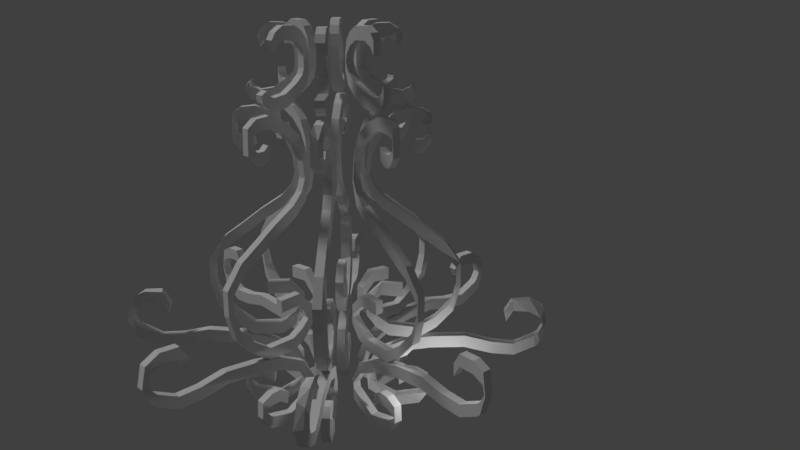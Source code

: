 # Source: Chandelier.blend  (saved by Blender 2.78.0; exported with 4.5.12 LTS)
import bpy
from mathutils import Matrix  # noqa: F401  (used for matrix-valued properties, if any)

bpy.ops.wm.read_factory_settings(use_empty=True)
scene = bpy.context.scene
scene.name = 'Scene'

# ---- collections
col_collection_1 = bpy.data.collections.new('Collection 1'); scene.collection.children.link(col_collection_1)
col_collection_2 = bpy.data.collections.new('Collection 2'); scene.collection.children.link(col_collection_2)

# ---- world
world_world = bpy.data.worlds.new('World'); scene.world = world_world
world_world.color = (0.05088, 0.05088, 0.05088)
world_world.use_sun_shadow = False
world_world.sun_shadow_jitter_overblur = 0.0
world_world.cycles.sampling_method = 'MANUAL'

# ---- cameras
cam_camera = bpy.data.cameras.new('Camera')
cam_camera.clip_end = 100.0
cam_camera.lens = 35.0
cam_camera.sensor_width = 32.0
cam_camera.sensor_height = 18.0
cam_camera.ortho_scale = 7.314
cam_camera.dof.focus_distance = 0.0
cam_camera.dof.aperture_fstop = 128.0

# ---- lights
light_hemi = bpy.data.lights.new('Hemi', 'SUN')
light_hemi.transmission_factor = 0.0
light_hemi.angle = 0.1993
light_hemi.energy = 1.0
light_hemi.shadow_buffer_clip_start = 0.5
light_hemi.shadow_soft_size = 0.1
light_hemi.shadow_cascade_max_distance = 1000.0
light_lamp = bpy.data.lights.new('Lamp', 'POINT')
light_lamp.transmission_factor = 0.0
light_lamp.cutoff_distance = 30.0
light_lamp.energy = 100.0
light_lamp.shadow_buffer_clip_start = 1.001
light_lamp.shadow_soft_size = 0.1
light_lamp.shadow_maximum_resolution = 0.006
light_lamp.use_absolute_resolution = True

# ---- meshes
me_plane_002 = bpy.data.meshes.new('Plane.002')
me_plane_002.from_pydata([(-0.7124, -4.69, 0.8845), (0.7124, -4.69, 0.8845), (-0.7124, -5.102, 1.77), (0.7124, -5.102, 1.77), (-0.7124, -5.095, 1.363), (-0.7124, -5.013, 1.12), (0.7124, -5.013, 1.12), (-0.7124, -4.885, 0.9559), (-0.7124, -5.02, 2.027), (-0.7124, -4.907, 2.155), (0.7124, -4.907, 2.155), (-0.7124, -4.424, 0.8916), (-0.7124, -4.247, 0.9987), (0.7124, -4.247, 0.9987), (-0.7124, -4.101, 1.263), (0.7124, -4.101, 1.263), (-0.7124, -4.052, 2.541), (0.7124, -4.052, 2.541), (-0.7124, -4.162, 2.576), (0.7124, -4.162, 2.576), (2.628, -4.69, 0.726), (3.636, -4.69, 0.5248), (5.763, -5.102, 1.352), (6.77, -5.102, 1.151), (5.329, -5.095, 0.863), (4.322, -5.095, 1.064), (3.462, -5.013, 0.8926), (4.47, -5.013, 0.6914), (3.889, -4.885, 0.5753), (2.881, -4.885, 0.7765), (6.673, -5.02, 1.534), (7.68, -5.02, 1.332), (7.128, -4.907, 1.624), (8.135, -4.907, 1.423), (2.654, -4.424, 0.7311), (3.661, -4.424, 0.5299), (3.033, -4.247, 0.8068), (4.04, -4.247, 0.6056), (3.968, -4.101, 0.9935), (4.975, -4.101, 0.7923), (5.535, -3.949, 1.306), (6.543, -3.949, 1.105), (7.102, -3.91, 1.619), (8.11, -3.91, 1.418), (8.012, -3.967, 1.801), (9.02, -3.967, 1.6), (8.493, -4.052, 1.897), (9.5, -4.052, 1.696), (8.619, -4.162, 1.922), (9.626, -4.162, 1.721), (4.429, -4.69, 0.1422), (4.429, -4.69, -0.1423), (8.862, -5.102, 0.1422), (8.862, -5.102, -0.1423), (6.824, -5.095, -0.1423), (6.824, -5.095, 0.1422), (5.609, -5.013, 0.1422), (5.609, -5.013, -0.1423), (4.787, -4.885, -0.1423), (4.787, -4.885, 0.1422), (10.15, -5.02, 0.1422), (10.15, -5.02, -0.1423), (10.79, -4.907, 0.1422), (10.79, -4.907, -0.1423), (4.465, -4.424, 0.1422), (4.465, -4.424, -0.1423), (5.001, -4.247, 0.1422), (5.001, -4.247, -0.1423), (6.324, -4.101, 0.1422), (6.324, -4.101, -0.1423), (8.54, -3.949, 0.1422), (8.54, -3.949, -0.1423), (10.76, -3.91, 0.1422), (10.76, -3.91, -0.1423), (12.04, -3.967, 0.1422), (12.04, -3.967, -0.1423), (12.72, -4.052, 0.1422), (12.72, -4.052, -0.1423), (12.9, -4.162, 0.1422), (12.9, -4.162, -0.1423), (3.636, -4.69, -0.5248), (2.628, -4.69, -0.726), (6.77, -5.102, -1.151), (5.763, -5.102, -1.352), (4.322, -5.095, -1.064), (5.329, -5.095, -0.863), (4.47, -5.013, -0.6914), (3.462, -5.013, -0.8926), (2.881, -4.885, -0.7765), (3.889, -4.885, -0.5753), (7.68, -5.02, -1.332), (6.673, -5.02, -1.534), (8.135, -4.907, -1.423), (7.128, -4.907, -1.624), (3.661, -4.424, -0.5299), (2.654, -4.424, -0.7311), (4.04, -4.247, -0.6056), (3.033, -4.247, -0.8068), (4.975, -4.101, -0.7924), (3.968, -4.101, -0.9935), (6.543, -3.949, -1.105), (5.535, -3.949, -1.306), (8.11, -3.91, -1.418), (7.102, -3.91, -1.619), (9.02, -3.967, -1.6), (8.012, -3.967, -1.801), (9.5, -4.052, -1.696), (8.493, -4.052, -1.897), (9.626, -4.162, -1.721), (8.619, -4.162, -1.922), (0.7124, -4.69, -0.8845), (-0.7124, -4.69, -0.8845), (0.7124, -5.102, -1.77), (-0.7124, -5.102, -1.77), (-0.7124, -5.095, -1.363), (0.7124, -5.095, -1.363), (0.7124, -5.013, -1.12), (-0.7124, -5.013, -1.12), (-0.7124, -4.885, -0.9559), (0.7124, -4.885, -0.9559), (0.7124, -5.02, -2.027), (-0.7124, -5.02, -2.027), (0.7124, -4.907, -2.155), (-0.7124, -4.907, -2.155), (0.7124, -4.424, -0.8916), (-0.7124, -4.424, -0.8916), (0.7124, -4.247, -0.9987), (-0.7124, -4.247, -0.9987), (0.7124, -4.101, -1.263), (-0.7124, -4.101, -1.263), (0.7124, -3.949, -1.705), (-0.7124, -3.949, -1.705), (0.7124, -3.91, -2.148), (-0.7124, -3.91, -2.148), (0.7124, -3.967, -2.405), (-0.7124, -3.967, -2.405), (0.7124, -4.052, -2.541), (-0.7124, -4.052, -2.541), (0.7124, -4.162, -2.576), (-0.7124, -4.162, -2.576), (-2.628, -4.69, -0.726), (-3.636, -4.69, -0.5248), (-5.763, -5.102, -1.352), (-6.77, -5.102, -1.151), (-5.329, -5.095, -0.863), (-4.322, -5.095, -1.064), (-3.462, -5.013, -0.8926), (-4.47, -5.013, -0.6914), (-3.889, -4.885, -0.5753), (-2.881, -4.885, -0.7765), (-6.673, -5.02, -1.534), (-7.68, -5.02, -1.332), (-7.128, -4.907, -1.624), (-8.135, -4.907, -1.423), (-2.654, -4.424, -0.7311), (-3.661, -4.424, -0.5299), (-3.033, -4.247, -0.8068), (-4.04, -4.247, -0.6056), (-3.968, -4.101, -0.9935), (-4.975, -4.101, -0.7924), (-5.535, -3.949, -1.306), (-6.543, -3.949, -1.105), (-7.102, -3.91, -1.619), (-8.11, -3.91, -1.418), (-8.012, -3.967, -1.801), (-9.02, -3.967, -1.6), (-8.493, -4.052, -1.897), (-9.5, -4.052, -1.696), (-8.619, -4.162, -1.922), (-9.626, -4.162, -1.721), (-4.429, -4.69, -0.1423), (-4.429, -4.69, 0.1422), (-8.862, -5.102, -0.1423), (-8.862, -5.102, 0.1422), (-6.824, -5.095, 0.1422), (-6.824, -5.095, -0.1423), (-5.609, -5.013, -0.1423), (-5.609, -5.013, 0.1422), (-4.787, -4.885, 0.1422), (-4.787, -4.885, -0.1423), (-10.15, -5.02, -0.1423), (-10.15, -5.02, 0.1422), (-10.79, -4.907, -0.1423), (-10.79, -4.907, 0.1422), (-4.465, -4.424, -0.1423), (-4.465, -4.424, 0.1422), (-5.001, -4.247, -0.1423), (-5.001, -4.247, 0.1422), (-6.324, -4.101, -0.1423), (-6.324, -4.101, 0.1422), (-8.54, -3.949, -0.1423), (-8.54, -3.949, 0.1422), (-10.76, -3.91, -0.1423), (-10.76, -3.91, 0.1422), (-12.04, -3.967, -0.1423), (-12.04, -3.967, 0.1422), (-12.72, -4.052, -0.1423), (-12.72, -4.052, 0.1422), (-12.9, -4.162, -0.1423), (-12.9, -4.162, 0.1422), (-3.636, -4.69, 0.5248), (-2.628, -4.69, 0.726), (-6.77, -5.102, 1.151), (-5.763, -5.102, 1.352), (-4.322, -5.095, 1.064), (-5.329, -5.095, 0.863), (-4.47, -5.013, 0.6914), (-3.462, -5.013, 0.8926), (-2.881, -4.885, 0.7765), (-3.889, -4.885, 0.5753), (-7.68, -5.02, 1.332), (-6.673, -5.02, 1.534), (-8.135, -4.907, 1.423), (-7.128, -4.907, 1.624), (-3.661, -4.424, 0.5299), (-2.654, -4.424, 0.7311), (-4.04, -4.247, 0.6056), (-3.033, -4.247, 0.8068), (-4.975, -4.101, 0.7923), (-3.968, -4.101, 0.9935), (-6.543, -3.949, 1.105), (-5.535, -3.949, 1.306), (-8.11, -3.91, 1.418), (-7.102, -3.91, 1.619), (-9.02, -3.967, 1.6), (-8.012, -3.967, 1.801), (-9.5, -4.052, 1.696), (-8.493, -4.052, 1.897), (-9.626, -4.162, 1.721), (-8.619, -4.162, 1.922), (0.7124, -5.095, 1.363), (0.7124, -4.885, 0.9559), (0.7124, -5.02, 2.027), (0.7124, -4.424, 0.8916), (-0.7124, -3.949, 1.705), (0.7124, -3.949, 1.705), (-0.7124, -3.91, 2.148), (0.7124, -3.91, 2.148), (-0.7124, -3.967, 2.405), (0.7124, -3.967, 2.405), (-0.7124, -4.658, 1.082), (0.7124, -4.658, 1.082), (-0.7124, -4.904, 1.741), (0.7124, -4.904, 1.741), (-0.7124, -4.898, 1.397), (-0.7124, -4.837, 1.215), (0.7124, -4.837, 1.215), (-0.7124, -4.768, 1.117), (-0.7124, -4.846, 1.928), (-0.7124, -4.757, 2.023), (0.7124, -4.757, 2.023), (-0.7124, -4.48, 1.084), (-0.7124, -4.391, 1.137), (0.7124, -4.391, 1.137), (-0.7124, -4.284, 1.344), (0.7124, -4.284, 1.344), (-0.7124, -4.175, 2.383), (0.7124, -4.175, 2.383), (-0.7124, -4.223, 2.386), (0.7124, -4.223, 2.386), (2.667, -4.664, 0.9205), (3.674, -4.638, 0.7142), (5.762, -4.902, 1.348), (6.763, -4.906, 1.113), (5.331, -4.895, 0.8711), (4.33, -4.899, 1.105), (3.48, -4.835, 0.9824), (4.481, -4.821, 0.7448), (3.912, -4.725, 0.6917), (2.914, -4.779, 0.9428), (6.662, -4.828, 1.481), (7.661, -4.847, 1.234), (7.107, -4.738, 1.519), (8.114, -4.738, 1.318), (2.692, -4.464, 0.9232), (3.696, -4.513, 0.7058), (3.061, -4.385, 0.9483), (4.058, -4.426, 0.6931), (3.982, -4.289, 1.063), (4.986, -4.295, 0.8431), (5.544, -4.144, 1.349), (6.546, -4.148, 1.122), (7.104, -4.11, 1.626), (8.105, -4.108, 1.393), (8.005, -4.163, 1.763), (9.005, -4.151, 1.525), (8.471, -4.219, 1.789), (9.466, -4.153, 1.526), (8.583, -4.244, 1.743), (9.591, -4.244, 1.542), (4.608, -4.6, 0.1422), (4.608, -4.6, -0.1423), (8.856, -4.902, 0.1422), (8.856, -4.902, -0.1423), (6.832, -4.895, -0.1423), (6.832, -4.895, 0.1422), (5.631, -4.814, 0.1422), (5.631, -4.814, -0.1423), (4.851, -4.696, -0.1423), (4.851, -4.696, 0.1422), (10.13, -4.822, 0.1422), (10.13, -4.822, -0.1423), (10.76, -4.71, 0.1422), (10.76, -4.71, -0.1423), (4.619, -4.552, 0.1422), (4.619, -4.552, -0.1423), (5.044, -4.442, 0.1422), (5.044, -4.442, -0.1423), (6.342, -4.301, 0.1422), (6.342, -4.301, -0.1423), (8.549, -4.149, 0.1422), (8.549, -4.149, -0.1423), (10.75, -4.11, 0.1422), (10.75, -4.11, -0.1423), (12.03, -4.166, 0.1422), (12.03, -4.166, -0.1423), (12.66, -4.24, 0.1422), (12.66, -4.24, -0.1423), (12.8, -4.332, 0.1422), (12.8, -4.332, -0.1423), (3.674, -4.638, -0.7142), (2.667, -4.664, -0.9205), (6.763, -4.906, -1.113), (5.762, -4.902, -1.348), (4.33, -4.899, -1.105), (5.331, -4.895, -0.8711), (4.481, -4.821, -0.7448), (3.48, -4.835, -0.9824), (2.914, -4.779, -0.9428), (3.912, -4.725, -0.6917), (7.661, -4.847, -1.234), (6.662, -4.828, -1.481), (8.114, -4.738, -1.318), (7.107, -4.738, -1.519), (3.696, -4.513, -0.7058), (2.692, -4.464, -0.9232), (4.058, -4.426, -0.6931), (3.061, -4.385, -0.9483), (4.986, -4.295, -0.8431), (3.982, -4.289, -1.063), (6.546, -4.148, -1.122), (5.544, -4.144, -1.349), (8.105, -4.108, -1.393), (7.104, -4.11, -1.626), (9.005, -4.151, -1.525), (8.005, -4.163, -1.763), (9.466, -4.153, -1.526), (8.471, -4.219, -1.789), (9.591, -4.244, -1.542), (8.583, -4.244, -1.743), (0.7124, -4.658, -1.082), (-0.7124, -4.658, -1.082), (0.7124, -4.904, -1.741), (-0.7124, -4.904, -1.741), (-0.7124, -4.898, -1.397), (0.7124, -4.898, -1.397), (0.7124, -4.837, -1.215), (-0.7124, -4.837, -1.215), (-0.7124, -4.768, -1.117), (0.7124, -4.768, -1.117), (0.7124, -4.846, -1.928), (-0.7124, -4.846, -1.928), (0.7124, -4.757, -2.023), (-0.7124, -4.757, -2.023), (0.7124, -4.48, -1.084), (-0.7124, -4.48, -1.084), (0.7124, -4.391, -1.137), (-0.7124, -4.391, -1.137), (0.7124, -4.284, -1.344), (-0.7124, -4.284, -1.344), (0.7124, -4.144, -1.747), (-0.7124, -4.144, -1.747), (0.7124, -4.109, -2.135), (-0.7124, -4.109, -2.135), (0.7124, -4.152, -2.329), (-0.7124, -4.152, -2.329), (0.7124, -4.175, -2.383), (-0.7124, -4.175, -2.383), (0.7124, -4.223, -2.386), (-0.7124, -4.223, -2.386), (-2.667, -4.664, -0.9205), (-3.674, -4.638, -0.7142), (-5.762, -4.902, -1.348), (-6.763, -4.906, -1.113), (-5.331, -4.895, -0.8711), (-4.33, -4.899, -1.105), (-3.48, -4.835, -0.9824), (-4.481, -4.821, -0.7448), (-3.912, -4.725, -0.6917), (-2.914, -4.779, -0.9428), (-6.662, -4.828, -1.481), (-7.661, -4.847, -1.234), (-7.107, -4.738, -1.519), (-8.114, -4.738, -1.318), (-2.692, -4.464, -0.9232), (-3.696, -4.513, -0.7058), (-3.061, -4.385, -0.9483), (-4.058, -4.426, -0.6931), (-3.982, -4.289, -1.063), (-4.986, -4.295, -0.8431), (-5.544, -4.144, -1.349), (-6.546, -4.148, -1.122), (-7.104, -4.11, -1.626), (-8.105, -4.108, -1.393), (-8.005, -4.163, -1.763), (-9.005, -4.151, -1.525), (-8.471, -4.219, -1.789), (-9.466, -4.153, -1.526), (-8.583, -4.244, -1.743), (-9.591, -4.244, -1.542), (-4.608, -4.6, -0.1423), (-4.608, -4.6, 0.1422), (-8.856, -4.902, -0.1423), (-8.856, -4.902, 0.1422), (-6.832, -4.895, 0.1422), (-6.832, -4.895, -0.1423), (-5.631, -4.814, -0.1423), (-5.631, -4.814, 0.1422), (-4.851, -4.696, 0.1422), (-4.851, -4.696, -0.1423), (-10.13, -4.822, -0.1423), (-10.13, -4.822, 0.1422), (-10.76, -4.71, -0.1423), (-10.76, -4.71, 0.1422), (-4.619, -4.552, -0.1423), (-4.619, -4.552, 0.1422), (-5.044, -4.442, -0.1423), (-5.044, -4.442, 0.1422), (-6.342, -4.301, -0.1423), (-6.342, -4.301, 0.1422), (-8.549, -4.149, -0.1423), (-8.549, -4.149, 0.1422), (-10.75, -4.11, -0.1423), (-10.75, -4.11, 0.1422), (-12.03, -4.166, -0.1423), (-12.03, -4.166, 0.1422), (-12.66, -4.24, -0.1423), (-12.66, -4.24, 0.1422), (-12.8, -4.332, -0.1423), (-12.8, -4.332, 0.1422), (-3.674, -4.638, 0.7142), (-2.667, -4.664, 0.9205), (-6.763, -4.906, 1.113), (-5.762, -4.902, 1.348), (-4.33, -4.899, 1.105), (-5.331, -4.895, 0.8711), (-4.481, -4.821, 0.7448), (-3.48, -4.835, 0.9824), (-2.914, -4.779, 0.9428), (-3.912, -4.725, 0.6917), (-7.661, -4.847, 1.234), (-6.662, -4.828, 1.481), (-8.114, -4.738, 1.318), (-7.107, -4.738, 1.519), (-3.696, -4.513, 0.7058), (-2.692, -4.464, 0.9232), (-4.058, -4.426, 0.6931), (-3.061, -4.385, 0.9483), (-4.986, -4.295, 0.8431), (-3.982, -4.289, 1.063), (-6.546, -4.148, 1.122), (-5.544, -4.144, 1.349), (-8.105, -4.108, 1.393), (-7.104, -4.11, 1.626), (-9.005, -4.151, 1.525), (-8.005, -4.163, 1.763), (-9.466, -4.153, 1.526), (-8.471, -4.219, 1.789), (-9.591, -4.244, 1.542), (-8.583, -4.244, 1.743), (0.7124, -4.898, 1.397), (0.7124, -4.768, 1.117), (0.7124, -4.846, 1.928), (0.7124, -4.48, 1.084), (-0.7124, -4.144, 1.747), (0.7124, -4.144, 1.747), (-0.7124, -4.109, 2.135), (0.7124, -4.109, 2.135), (-0.7124, -4.152, 2.329), (0.7124, -4.152, 2.329)], [], [(4, 230, 3, 2), (0, 1, 231, 7), (7, 231, 6, 5), (5, 6, 230, 4), (2, 3, 232, 8), (8, 232, 10, 9), (1, 0, 11, 233), (233, 11, 12, 13), (13, 12, 14, 15), (15, 14, 234, 235), (239, 238, 16, 17), (17, 16, 18, 19), (25, 24, 23, 22), (20, 21, 28, 29), (29, 28, 27, 26), (26, 27, 24, 25), (22, 23, 31, 30), (30, 31, 33, 32), (21, 20, 34, 35), (35, 34, 36, 37), (37, 36, 38, 39), (39, 38, 40, 41), (41, 40, 42, 43), (43, 42, 44, 45), (45, 44, 46, 47), (47, 46, 48, 49), (55, 54, 53, 52), (50, 51, 58, 59), (59, 58, 57, 56), (56, 57, 54, 55), (52, 53, 61, 60), (60, 61, 63, 62), (51, 50, 64, 65), (65, 64, 66, 67), (67, 66, 68, 69), (69, 68, 70, 71), (71, 70, 72, 73), (73, 72, 74, 75), (75, 74, 76, 77), (77, 76, 78, 79), (85, 84, 83, 82), (80, 81, 88, 89), (89, 88, 87, 86), (86, 87, 84, 85), (82, 83, 91, 90), (90, 91, 93, 92), (81, 80, 94, 95), (95, 94, 96, 97), (97, 96, 98, 99), (99, 98, 100, 101), (101, 100, 102, 103), (103, 102, 104, 105), (105, 104, 106, 107), (107, 106, 108, 109), (115, 114, 113, 112), (110, 111, 118, 119), (119, 118, 117, 116), (116, 117, 114, 115), (112, 113, 121, 120), (120, 121, 123, 122), (111, 110, 124, 125), (125, 124, 126, 127), (127, 126, 128, 129), (129, 128, 130, 131), (131, 130, 132, 133), (133, 132, 134, 135), (135, 134, 136, 137), (137, 136, 138, 139), (145, 144, 143, 142), (140, 141, 148, 149), (149, 148, 147, 146), (146, 147, 144, 145), (142, 143, 151, 150), (150, 151, 153, 152), (141, 140, 154, 155), (155, 154, 156, 157), (157, 156, 158, 159), (159, 158, 160, 161), (161, 160, 162, 163), (163, 162, 164, 165), (165, 164, 166, 167), (167, 166, 168, 169), (175, 174, 173, 172), (170, 171, 178, 179), (179, 178, 177, 176), (176, 177, 174, 175), (172, 173, 181, 180), (180, 181, 183, 182), (171, 170, 184, 185), (185, 184, 186, 187), (187, 186, 188, 189), (189, 188, 190, 191), (191, 190, 192, 193), (193, 192, 194, 195), (195, 194, 196, 197), (197, 196, 198, 199), (205, 204, 203, 202), (200, 201, 208, 209), (209, 208, 207, 206), (206, 207, 204, 205), (202, 203, 211, 210), (210, 211, 213, 212), (201, 200, 214, 215), (215, 214, 216, 217), (217, 216, 218, 219), (219, 218, 220, 221), (221, 220, 222, 223), (223, 222, 224, 225), (225, 224, 226, 227), (227, 226, 228, 229), (235, 234, 236, 237), (237, 236, 238, 239), (244, 242, 243, 470), (240, 247, 471, 241), (247, 245, 246, 471), (245, 244, 470, 246), (242, 248, 472, 243), (248, 249, 250, 472), (241, 473, 251, 240), (473, 253, 252, 251), (253, 255, 254, 252), (255, 475, 474, 254), (479, 257, 256, 478), (257, 259, 258, 256), (265, 262, 263, 264), (260, 269, 268, 261), (269, 266, 267, 268), (266, 265, 264, 267), (262, 270, 271, 263), (270, 272, 273, 271), (261, 275, 274, 260), (275, 277, 276, 274), (277, 279, 278, 276), (279, 281, 280, 278), (281, 283, 282, 280), (283, 285, 284, 282), (285, 287, 286, 284), (287, 289, 288, 286), (295, 292, 293, 294), (290, 299, 298, 291), (299, 296, 297, 298), (296, 295, 294, 297), (292, 300, 301, 293), (300, 302, 303, 301), (291, 305, 304, 290), (305, 307, 306, 304), (307, 309, 308, 306), (309, 311, 310, 308), (311, 313, 312, 310), (313, 315, 314, 312), (315, 317, 316, 314), (317, 319, 318, 316), (325, 322, 323, 324), (320, 329, 328, 321), (329, 326, 327, 328), (326, 325, 324, 327), (322, 330, 331, 323), (330, 332, 333, 331), (321, 335, 334, 320), (335, 337, 336, 334), (337, 339, 338, 336), (339, 341, 340, 338), (341, 343, 342, 340), (343, 345, 344, 342), (345, 347, 346, 344), (347, 349, 348, 346), (355, 352, 353, 354), (350, 359, 358, 351), (359, 356, 357, 358), (356, 355, 354, 357), (352, 360, 361, 353), (360, 362, 363, 361), (351, 365, 364, 350), (365, 367, 366, 364), (367, 369, 368, 366), (369, 371, 370, 368), (371, 373, 372, 370), (373, 375, 374, 372), (375, 377, 376, 374), (377, 379, 378, 376), (385, 382, 383, 384), (380, 389, 388, 381), (389, 386, 387, 388), (386, 385, 384, 387), (382, 390, 391, 383), (390, 392, 393, 391), (381, 395, 394, 380), (395, 397, 396, 394), (397, 399, 398, 396), (399, 401, 400, 398), (401, 403, 402, 400), (403, 405, 404, 402), (405, 407, 406, 404), (407, 409, 408, 406), (415, 412, 413, 414), (410, 419, 418, 411), (419, 416, 417, 418), (416, 415, 414, 417), (412, 420, 421, 413), (420, 422, 423, 421), (411, 425, 424, 410), (425, 427, 426, 424), (427, 429, 428, 426), (429, 431, 430, 428), (431, 433, 432, 430), (433, 435, 434, 432), (435, 437, 436, 434), (437, 439, 438, 436), (445, 442, 443, 444), (440, 449, 448, 441), (449, 446, 447, 448), (446, 445, 444, 447), (442, 450, 451, 443), (450, 452, 453, 451), (441, 455, 454, 440), (455, 457, 456, 454), (457, 459, 458, 456), (459, 461, 460, 458), (461, 463, 462, 460), (463, 465, 464, 462), (465, 467, 466, 464), (467, 469, 468, 466), (475, 477, 476, 474), (477, 479, 478, 476), (4, 2, 242, 244), (5, 4, 244, 245), (0, 7, 247, 240), (7, 5, 245, 247), (2, 8, 248, 242), (9, 10, 250, 249), (8, 9, 249, 248), (11, 0, 240, 251), (12, 11, 251, 252), (14, 12, 252, 254), (13, 15, 255, 253), (19, 18, 258, 259), (18, 16, 256, 258), (17, 19, 259, 257), (27, 28, 268, 267), (25, 22, 262, 265), (23, 24, 264, 263), (26, 25, 265, 266), (20, 29, 269, 260), (28, 21, 261, 268), (29, 26, 266, 269), (24, 27, 267, 264), (31, 23, 263, 271), (22, 30, 270, 262), (32, 33, 273, 272), (33, 31, 271, 273), (30, 32, 272, 270), (34, 20, 260, 274), (21, 35, 275, 261), (36, 34, 274, 276), (35, 37, 277, 275), (38, 36, 276, 278), (37, 39, 279, 277), (40, 38, 278, 280), (39, 41, 281, 279), (42, 40, 280, 282), (41, 43, 283, 281), (44, 42, 282, 284), (43, 45, 285, 283), (46, 44, 284, 286), (45, 47, 287, 285), (49, 48, 288, 289), (48, 46, 286, 288), (47, 49, 289, 287), (57, 58, 298, 297), (55, 52, 292, 295), (53, 54, 294, 293), (56, 55, 295, 296), (50, 59, 299, 290), (58, 51, 291, 298), (59, 56, 296, 299), (54, 57, 297, 294), (61, 53, 293, 301), (52, 60, 300, 292), (62, 63, 303, 302), (63, 61, 301, 303), (60, 62, 302, 300), (64, 50, 290, 304), (51, 65, 305, 291), (66, 64, 304, 306), (65, 67, 307, 305), (68, 66, 306, 308), (67, 69, 309, 307), (70, 68, 308, 310), (69, 71, 311, 309), (72, 70, 310, 312), (71, 73, 313, 311), (74, 72, 312, 314), (73, 75, 315, 313), (76, 74, 314, 316), (75, 77, 317, 315), (79, 78, 318, 319), (78, 76, 316, 318), (77, 79, 319, 317), (87, 88, 328, 327), (85, 82, 322, 325), (83, 84, 324, 323), (86, 85, 325, 326), (80, 89, 329, 320), (88, 81, 321, 328), (89, 86, 326, 329), (84, 87, 327, 324), (91, 83, 323, 331), (82, 90, 330, 322), (92, 93, 333, 332), (93, 91, 331, 333), (90, 92, 332, 330), (94, 80, 320, 334), (81, 95, 335, 321), (96, 94, 334, 336), (95, 97, 337, 335), (98, 96, 336, 338), (97, 99, 339, 337), (100, 98, 338, 340), (99, 101, 341, 339), (102, 100, 340, 342), (101, 103, 343, 341), (104, 102, 342, 344), (103, 105, 345, 343), (106, 104, 344, 346), (105, 107, 347, 345), (109, 108, 348, 349), (108, 106, 346, 348), (107, 109, 349, 347), (117, 118, 358, 357), (115, 112, 352, 355), (113, 114, 354, 353), (116, 115, 355, 356), (110, 119, 359, 350), (118, 111, 351, 358), (119, 116, 356, 359), (114, 117, 357, 354), (121, 113, 353, 361), (112, 120, 360, 352), (122, 123, 363, 362), (123, 121, 361, 363), (120, 122, 362, 360), (124, 110, 350, 364), (111, 125, 365, 351), (126, 124, 364, 366), (125, 127, 367, 365), (128, 126, 366, 368), (127, 129, 369, 367), (130, 128, 368, 370), (129, 131, 371, 369), (132, 130, 370, 372), (131, 133, 373, 371), (134, 132, 372, 374), (133, 135, 375, 373), (136, 134, 374, 376), (135, 137, 377, 375), (139, 138, 378, 379), (138, 136, 376, 378), (137, 139, 379, 377), (147, 148, 388, 387), (145, 142, 382, 385), (143, 144, 384, 383), (146, 145, 385, 386), (140, 149, 389, 380), (148, 141, 381, 388), (149, 146, 386, 389), (144, 147, 387, 384), (151, 143, 383, 391), (142, 150, 390, 382), (152, 153, 393, 392), (153, 151, 391, 393), (150, 152, 392, 390), (154, 140, 380, 394), (141, 155, 395, 381), (156, 154, 394, 396), (155, 157, 397, 395), (158, 156, 396, 398), (157, 159, 399, 397), (160, 158, 398, 400), (159, 161, 401, 399), (162, 160, 400, 402), (161, 163, 403, 401), (164, 162, 402, 404), (163, 165, 405, 403), (166, 164, 404, 406), (165, 167, 407, 405), (169, 168, 408, 409), (168, 166, 406, 408), (167, 169, 409, 407), (177, 178, 418, 417), (175, 172, 412, 415), (173, 174, 414, 413), (176, 175, 415, 416), (170, 179, 419, 410), (178, 171, 411, 418), (179, 176, 416, 419), (174, 177, 417, 414), (181, 173, 413, 421), (172, 180, 420, 412), (182, 183, 423, 422), (183, 181, 421, 423), (180, 182, 422, 420), (184, 170, 410, 424), (171, 185, 425, 411), (186, 184, 424, 426), (185, 187, 427, 425), (188, 186, 426, 428), (187, 189, 429, 427), (190, 188, 428, 430), (189, 191, 431, 429), (192, 190, 430, 432), (191, 193, 433, 431), (194, 192, 432, 434), (193, 195, 435, 433), (196, 194, 434, 436), (195, 197, 437, 435), (199, 198, 438, 439), (198, 196, 436, 438), (197, 199, 439, 437), (207, 208, 448, 447), (205, 202, 442, 445), (203, 204, 444, 443), (206, 205, 445, 446), (200, 209, 449, 440), (208, 201, 441, 448), (209, 206, 446, 449), (204, 207, 447, 444), (211, 203, 443, 451), (202, 210, 450, 442), (212, 213, 453, 452), (213, 211, 451, 453), (210, 212, 452, 450), (214, 200, 440, 454), (201, 215, 455, 441), (216, 214, 454, 456), (215, 217, 457, 455), (218, 216, 456, 458), (217, 219, 459, 457), (220, 218, 458, 460), (219, 221, 461, 459), (222, 220, 460, 462), (221, 223, 463, 461), (224, 222, 462, 464), (223, 225, 465, 463), (226, 224, 464, 466), (225, 227, 467, 465), (229, 228, 468, 469), (228, 226, 466, 468), (227, 229, 469, 467), (236, 234, 474, 476), (235, 237, 477, 475), (238, 236, 476, 478), (237, 239, 479, 477), (6, 231, 471, 246), (3, 230, 470, 243), (231, 1, 241, 471), (230, 6, 246, 470), (232, 3, 243, 472), (10, 232, 472, 250), (1, 233, 473, 241), (233, 13, 253, 473), (234, 14, 254, 474), (15, 235, 475, 255), (16, 238, 478, 256), (239, 17, 257, 479)])
me_plane_002.use_remesh_preserve_volume = False
me_plane_002.use_remesh_preserve_attributes = False
me_plane_002.use_mirror_vertex_groups = False
me_plane_002.update()
me_plane_001 = bpy.data.meshes.new('Plane.001')
me_plane_001.from_pydata([(-0.675, -3.832, 2.333), (0.675, -2.192, 2.838), (0.675, -1.941, 3.511), (-0.675, -1.565, 4.033), (-0.675, -1.155, 4.033), (0.675, -1.18, 2.182), (8.07, -3.606, 1.802), (9.025, -3.606, 1.612), (8.621, -3.529, 1.912), (9.576, -3.529, 1.722), (9.364, -3.526, 2.06), (10.32, -3.526, 1.87), (9.891, -3.596, 2.166), (10.85, -3.596, 1.975), (9.867, -3.761, 2.161), (10.82, -3.761, 1.97), (9.268, -3.808, 2.041), (10.22, -3.808, 1.851), (7.783, -3.832, 1.745), (8.738, -3.832, 1.554), (6.083, -3.717, 1.405), (7.037, -3.717, 1.215), (4.67, -3.526, 1.123), (5.624, -3.526, 0.9324), (3.879, -3.284, 0.9652), (4.834, -3.284, 0.7746), (3.664, -3.013, 0.9223), (4.619, -3.013, 0.7317), (4.119, -2.812, 1.013), (5.074, -2.812, 0.8226), (5.222, -2.633, 1.233), (6.177, -2.633, 1.043), (7.665, -2.401, 1.721), (8.62, -2.401, 1.531), (9.572, -2.192, 2.102), (10.53, -2.192, 1.911), (11.96, -1.941, 2.578), (12.91, -1.941, 2.387), (13.8, -1.565, 2.947), (14.76, -1.565, 2.756), (13.8, -1.155, 2.947), (14.76, -1.155, 2.756), (12.97, -0.7673, 2.813), (14.09, -0.7673, 2.59), (11.02, -0.4638, 2.423), (12.13, -0.4638, 2.2), (8.976, -0.2684, 1.983), (9.931, -0.2684, 1.792), (5.698, -0.3019, 1.328), (6.653, -0.3019, 1.138), (4.209, -0.4441, 1.031), (5.163, -0.4441, 0.8404), (3.136, -0.6532, 0.8168), (4.09, -0.6532, 0.6262), (3.195, -0.9711, 0.8287), (4.15, -0.9711, 0.6381), (4.804, -1.205, 1.15), (5.759, -1.205, 0.9594), (7.248, -1.18, 1.638), (8.202, -1.18, 1.447), (12.09, -3.606, 0.1348), (12.09, -3.606, -0.1348), (12.87, -3.529, 0.1348), (12.87, -3.529, -0.1348), (13.92, -3.526, 0.1348), (13.92, -3.526, -0.1348), (14.66, -3.596, 0.1348), (14.66, -3.596, -0.1348), (14.63, -3.761, 0.1348), (14.63, -3.761, -0.1348), (13.78, -3.808, 0.1348), (13.78, -3.808, -0.1348), (11.68, -3.832, 0.1348), (11.68, -3.832, -0.1348), (9.277, -3.717, 0.1348), (9.277, -3.717, -0.1348), (7.279, -3.526, 0.1348), (7.279, -3.526, -0.1348), (6.161, -3.284, 0.1348), (6.161, -3.284, -0.1348), (5.857, -3.013, 0.1348), (5.857, -3.013, -0.1348), (6.501, -2.812, 0.1348), (6.501, -2.812, -0.1348), (8.06, -2.633, 0.1348), (8.06, -2.633, -0.1348), (11.51, -2.401, 0.1348), (11.51, -2.401, -0.1348), (14.21, -2.192, 0.1348), (14.21, -2.192, -0.1348), (17.58, -1.941, 0.1348), (17.58, -1.941, -0.1348), (20.2, -1.565, 0.1348), (20.2, -1.565, -0.1348), (20.2, -1.155, 0.1348), (20.2, -1.155, -0.1348), (19.13, -0.7673, 0.1577), (19.13, -0.7673, -0.1577), (16.37, -0.4638, 0.1577), (16.37, -0.4638, -0.1577), (13.37, -0.2684, 0.1348), (13.37, -0.2684, -0.1348), (8.734, -0.3019, 0.1348), (8.734, -0.3019, -0.1348), (6.627, -0.4441, 0.1348), (6.627, -0.4441, -0.1348), (5.11, -0.6532, 0.1348), (5.11, -0.6532, -0.1348), (5.194, -0.9711, 0.1348), (5.194, -0.9711, -0.1348), (7.469, -1.205, 0.1348), (7.469, -1.205, -0.1348), (10.92, -1.18, 0.1348), (10.92, -1.18, -0.1348), (9.025, -3.606, -1.612), (8.07, -3.606, -1.802), (9.576, -3.529, -1.722), (8.621, -3.529, -1.912), (10.32, -3.526, -1.87), (9.364, -3.526, -2.06), (10.85, -3.596, -1.975), (9.891, -3.596, -2.166), (10.82, -3.761, -1.97), (9.867, -3.761, -2.161), (10.22, -3.808, -1.851), (9.268, -3.808, -2.041), (8.738, -3.832, -1.554), (7.783, -3.832, -1.745), (7.037, -3.717, -1.215), (6.083, -3.717, -1.405), (5.624, -3.526, -0.9324), (4.67, -3.526, -1.123), (4.834, -3.284, -0.7746), (3.879, -3.284, -0.9652), (4.619, -3.013, -0.7317), (3.664, -3.013, -0.9223), (5.074, -2.812, -0.8226), (4.119, -2.812, -1.013), (6.177, -2.633, -1.043), (5.222, -2.633, -1.233), (8.62, -2.401, -1.531), (7.665, -2.401, -1.721), (10.53, -2.192, -1.911), (9.572, -2.192, -2.102), (12.91, -1.941, -2.387), (11.96, -1.941, -2.578), (14.76, -1.565, -2.756), (13.8, -1.565, -2.947), (14.76, -1.155, -2.756), (13.8, -1.155, -2.947), (14.09, -0.7673, -2.59), (12.97, -0.7673, -2.813), (12.13, -0.4638, -2.2), (11.02, -0.4638, -2.423), (9.931, -0.2684, -1.792), (8.976, -0.2684, -1.983), (6.653, -0.3019, -1.138), (5.698, -0.3019, -1.328), (5.163, -0.4441, -0.8404), (4.209, -0.4441, -1.031), (4.09, -0.6532, -0.6262), (3.136, -0.6532, -0.8168), (4.15, -0.9711, -0.6381), (3.195, -0.9711, -0.8287), (5.759, -1.205, -0.9594), (4.804, -1.205, -1.15), (8.202, -1.18, -1.447), (7.248, -1.18, -1.638), (0.675, -3.606, -2.414), (-0.675, -3.606, -2.414), (0.675, -3.529, -2.569), (-0.675, -3.529, -2.569), (0.675, -3.526, -2.779), (-0.675, -3.526, -2.779), (0.675, -3.596, -2.928), (-0.675, -3.596, -2.928), (0.675, -3.761, -2.921), (-0.675, -3.761, -2.921), (0.675, -3.808, -2.752), (-0.675, -3.808, -2.752), (0.675, -3.832, -2.333), (-0.675, -3.832, -2.333), (0.675, -3.717, -1.852), (-0.675, -3.717, -1.852), (0.675, -3.526, -1.453), (-0.675, -3.526, -1.453), (0.675, -3.284, -1.23), (-0.675, -3.284, -1.23), (0.675, -3.013, -1.17), (-0.675, -3.013, -1.17), (0.675, -2.812, -1.298), (-0.675, -2.812, -1.298), (0.675, -2.633, -1.609), (-0.675, -2.633, -1.609), (0.675, -2.401, -2.299), (-0.675, -2.401, -2.299), (0.675, -2.192, -2.838), (-0.675, -2.192, -2.838), (0.675, -1.941, -3.511), (-0.675, -1.941, -3.511), (0.675, -1.565, -4.033), (-0.675, -1.565, -4.033), (0.675, -1.155, -4.033), (-0.675, -1.155, -4.033), (0.7898, -0.7673, -3.82), (-0.7898, -0.7673, -3.82), (0.7898, -0.4638, -3.269), (-0.7898, -0.4638, -3.269), (0.675, -0.2684, -2.67), (-0.675, -0.2684, -2.67), (0.675, -0.3019, -1.744), (-0.675, -0.3019, -1.744), (0.675, -0.4441, -1.323), (-0.675, -0.4441, -1.323), (0.675, -0.6532, -1.02), (-0.675, -0.6532, -1.02), (0.675, -0.9711, -1.037), (-0.675, -0.9711, -1.037), (0.675, -1.205, -1.492), (-0.675, -1.205, -1.492), (0.675, -1.18, -2.182), (-0.675, -1.18, -2.182), (-8.07, -3.606, -1.802), (-9.025, -3.606, -1.612), (-8.621, -3.529, -1.912), (-9.576, -3.529, -1.722), (-9.364, -3.526, -2.06), (-10.32, -3.526, -1.87), (-9.891, -3.596, -2.166), (-10.85, -3.596, -1.975), (-9.867, -3.761, -2.161), (-10.82, -3.761, -1.97), (-9.268, -3.808, -2.041), (-10.22, -3.808, -1.851), (-7.783, -3.832, -1.745), (-8.738, -3.832, -1.554), (-6.083, -3.717, -1.405), (-7.037, -3.717, -1.215), (-4.67, -3.526, -1.123), (-5.624, -3.526, -0.9324), (-3.879, -3.284, -0.9652), (-4.834, -3.284, -0.7746), (-3.664, -3.013, -0.9223), (-4.619, -3.013, -0.7317), (-4.119, -2.812, -1.013), (-5.074, -2.812, -0.8226), (-5.222, -2.633, -1.233), (-6.177, -2.633, -1.043), (-7.665, -2.401, -1.721), (-8.62, -2.401, -1.531), (-9.572, -2.192, -2.102), (-10.53, -2.192, -1.911), (-11.96, -1.941, -2.578), (-12.91, -1.941, -2.387), (-13.8, -1.565, -2.947), (-14.76, -1.565, -2.756), (-13.8, -1.155, -2.947), (-14.76, -1.155, -2.756), (-12.97, -0.7673, -2.813), (-14.09, -0.7673, -2.59), (-11.02, -0.4638, -2.423), (-12.13, -0.4638, -2.2), (-8.976, -0.2684, -1.983), (-9.931, -0.2684, -1.792), (-5.698, -0.3019, -1.328), (-6.653, -0.3019, -1.138), (-4.209, -0.4441, -1.031), (-5.163, -0.4441, -0.8404), (-3.136, -0.6532, -0.8168), (-4.09, -0.6532, -0.6262), (-3.195, -0.9711, -0.8287), (-4.15, -0.9711, -0.6381), (-4.804, -1.205, -1.15), (-5.759, -1.205, -0.9594), (-7.248, -1.18, -1.638), (-8.202, -1.18, -1.447), (-12.09, -3.606, -0.1348), (-12.09, -3.606, 0.1348), (-12.87, -3.529, -0.1348), (-12.87, -3.529, 0.1348), (-13.92, -3.526, -0.1348), (-13.92, -3.526, 0.1348), (-14.66, -3.596, -0.1348), (-14.66, -3.596, 0.1348), (-14.63, -3.761, -0.1348), (-14.63, -3.761, 0.1348), (-13.78, -3.808, -0.1348), (-13.78, -3.808, 0.1348), (-11.68, -3.832, -0.1348), (-11.68, -3.832, 0.1348), (-9.277, -3.717, -0.1348), (-9.277, -3.717, 0.1348), (-7.279, -3.526, -0.1348), (-7.279, -3.526, 0.1348), (-6.161, -3.284, -0.1348), (-6.161, -3.284, 0.1348), (-5.857, -3.013, -0.1348), (-5.857, -3.013, 0.1348), (-6.501, -2.812, -0.1348), (-6.501, -2.812, 0.1348), (-8.06, -2.633, -0.1348), (-8.06, -2.633, 0.1348), (-11.51, -2.401, -0.1348), (-11.51, -2.401, 0.1348), (-14.21, -2.192, -0.1348), (-14.21, -2.192, 0.1348), (-17.58, -1.941, -0.1348), (-17.58, -1.941, 0.1348), (-20.2, -1.565, -0.1348), (-20.2, -1.565, 0.1348), (-20.2, -1.155, -0.1348), (-20.2, -1.155, 0.1348), (-19.13, -0.7673, -0.1577), (-19.13, -0.7673, 0.1577), (-16.37, -0.4639, -0.1577), (-16.37, -0.4639, 0.1577), (-13.37, -0.2684, -0.1348), (-13.37, -0.2684, 0.1348), (-8.734, -0.3019, -0.1348), (-8.734, -0.3019, 0.1348), (-6.627, -0.4441, -0.1348), (-6.627, -0.4441, 0.1348), (-5.11, -0.6532, -0.1348), (-5.11, -0.6532, 0.1348), (-5.194, -0.9711, -0.1348), (-5.194, -0.9711, 0.1348), (-7.469, -1.205, -0.1348), (-7.469, -1.205, 0.1348), (-10.92, -1.18, -0.1348), (-10.92, -1.18, 0.1348), (-9.025, -3.606, 1.612), (-8.07, -3.606, 1.802), (-9.576, -3.529, 1.722), (-8.621, -3.529, 1.912), (-10.32, -3.526, 1.87), (-9.364, -3.526, 2.06), (-10.85, -3.596, 1.975), (-9.891, -3.596, 2.166), (-10.82, -3.761, 1.97), (-9.867, -3.761, 2.161), (-10.22, -3.808, 1.851), (-9.268, -3.808, 2.041), (-8.738, -3.832, 1.554), (-7.783, -3.832, 1.745), (-7.037, -3.717, 1.215), (-6.083, -3.717, 1.405), (-5.624, -3.526, 0.9324), (-4.67, -3.526, 1.123), (-4.834, -3.284, 0.7746), (-3.879, -3.284, 0.9652), (-4.619, -3.013, 0.7317), (-3.664, -3.013, 0.9223), (-5.074, -2.812, 0.8226), (-4.119, -2.812, 1.013), (-6.177, -2.633, 1.043), (-5.222, -2.633, 1.233), (-8.62, -2.401, 1.531), (-7.665, -2.401, 1.721), (-10.53, -2.192, 1.911), (-9.572, -2.192, 2.102), (-12.91, -1.941, 2.387), (-11.96, -1.941, 2.578), (-14.76, -1.565, 2.756), (-13.8, -1.565, 2.947), (-14.76, -1.155, 2.756), (-13.8, -1.155, 2.947), (-14.09, -0.7673, 2.59), (-12.97, -0.7673, 2.813), (-12.13, -0.4639, 2.2), (-11.02, -0.4639, 2.423), (-9.931, -0.2684, 1.792), (-8.976, -0.2684, 1.983), (-6.653, -0.3019, 1.138), (-5.698, -0.3019, 1.328), (-5.163, -0.4441, 0.8404), (-4.209, -0.4441, 1.031), (-4.09, -0.6532, 0.6262), (-3.136, -0.6532, 0.8168), (-4.15, -0.9711, 0.6381), (-3.195, -0.9711, 0.8287), (-5.759, -1.205, 0.9594), (-4.804, -1.205, 1.15), (-8.202, -1.18, 1.447), (-7.248, -1.18, 1.638), (-0.675, -3.606, 2.414), (0.675, -3.606, 2.414), (-0.675, -3.529, 2.569), (0.675, -3.529, 2.569), (-0.675, -3.526, 2.779), (0.675, -3.526, 2.779), (-0.675, -3.596, 2.928), (0.675, -3.596, 2.928), (-0.675, -3.761, 2.921), (0.675, -3.761, 2.921), (-0.675, -3.808, 2.752), (0.675, -3.808, 2.752), (0.675, -3.832, 2.333), (-0.675, -3.717, 1.852), (0.675, -3.717, 1.852), (-0.675, -3.526, 1.453), (0.675, -3.526, 1.453), (-0.675, -3.284, 1.23), (0.675, -3.284, 1.23), (-0.675, -3.013, 1.17), (0.675, -3.013, 1.17), (-0.675, -2.812, 1.298), (0.675, -2.812, 1.298), (-0.675, -2.633, 1.609), (0.675, -2.633, 1.609), (-0.675, -2.401, 2.299), (0.675, -2.401, 2.299), (-0.675, -2.192, 2.838), (-0.675, -1.941, 3.511), (0.675, -1.565, 4.033), (0.675, -1.155, 4.033), (-0.7898, -0.7673, 3.82), (0.7898, -0.7673, 3.82), (-0.7898, -0.4639, 3.269), (0.7898, -0.4639, 3.269), (-0.675, -0.2684, 2.67), (0.675, -0.2684, 2.67), (-0.675, -0.3019, 1.744), (0.675, -0.3019, 1.744), (-0.675, -0.4441, 1.323), (0.675, -0.4441, 1.323), (-0.675, -0.6532, 1.02), (0.675, -0.6532, 1.02), (-0.675, -0.9711, 1.037), (0.675, -0.9711, 1.037), (-0.675, -1.205, 1.492), (0.675, -1.205, 1.492), (-0.675, -1.18, 2.182), (-0.675, -4.031, 2.315), (0.675, -2.005, 2.767), (0.675, -1.765, 3.417), (-0.675, -1.474, 3.855), (-0.675, -1.208, 3.84), (0.675, -0.9803, 2.174), (8.057, -3.418, 1.736), (9.012, -3.418, 1.545), (8.61, -3.338, 1.854), (9.574, -3.329, 1.711), (9.365, -3.326, 2.067), (10.33, -3.334, 1.925), (9.919, -3.458, 2.307), (10.88, -3.557, 2.167), (9.889, -3.924, 2.275), (10.86, -3.814, 2.159), (9.27, -4.008, 2.053), (10.23, -4.005, 1.885), (7.777, -4.03, 1.717), (8.738, -4.032, 1.557), (6.071, -3.908, 1.345), (7.03, -3.914, 1.177), (4.647, -3.688, 1.009), (5.61, -3.711, 0.8592), (3.843, -3.363, 0.7852), (4.805, -3.42, 0.6313), (3.625, -3.0, 0.7266), (4.581, -2.963, 0.542), (4.092, -2.67, 0.8746), (5.056, -2.633, 0.7341), (5.208, -2.447, 1.162), (6.167, -2.44, 0.9927), (7.656, -2.207, 1.674), (8.609, -2.209, 1.479), (9.562, -2.0, 2.049), (10.52, -1.999, 1.86), (11.94, -1.75, 2.521), (12.89, -1.761, 2.302), (13.77, -1.435, 2.798), (14.72, -1.522, 2.565), (13.77, -1.234, 2.767), (14.72, -1.193, 2.564), (12.95, -0.9459, 2.725), (14.06, -0.9, 2.443), (11.01, -0.6576, 2.374), (12.12, -0.6511, 2.131), (8.976, -0.4684, 1.981), (9.923, -0.4645, 1.754), (5.707, -0.4974, 1.37), (6.655, -0.5016, 1.148), (4.225, -0.6256, 1.113), (5.173, -0.6369, 0.8926), (3.174, -0.6888, 1.01), (4.121, -0.7761, 0.7809), (3.233, -0.918, 1.018), (4.176, -0.8211, 0.7678), (4.816, -1.015, 1.209), (5.76, -1.005, 0.964), (7.247, -0.9803, 1.633), (8.201, -0.9803, 1.442), (12.07, -3.407, 0.1348), (12.07, -3.407, -0.1348), (12.86, -3.329, 0.1348), (12.86, -3.329, -0.1348), (13.93, -3.326, 0.1348), (13.93, -3.326, -0.1348), (14.82, -3.477, 0.1348), (14.82, -3.477, -0.1348), (14.76, -3.912, 0.1348), (14.76, -3.912, -0.1348), (13.79, -4.008, 0.1348), (13.79, -4.008, -0.1348), (11.68, -4.032, 0.1348), (11.68, -4.032, -0.1348), (9.263, -3.917, 0.1348), (9.263, -3.917, -0.1348), (7.248, -3.723, 0.1348), (7.248, -3.723, -0.1348), (6.07, -3.462, 0.1348), (6.07, -3.462, -0.1348), (5.662, -2.971, 0.1348), (5.662, -2.971, -0.1348), (6.459, -2.616, 0.1348), (6.459, -2.616, -0.1348), (8.042, -2.434, 0.1348), (8.042, -2.434, -0.1348), (11.5, -2.202, 0.1348), (11.5, -2.202, -0.1348), (14.2, -1.993, 0.1348), (14.2, -1.993, -0.1348), (17.56, -1.743, 0.1348), (17.56, -1.743, -0.1348), (20.04, -1.434, 0.1348), (20.04, -1.434, -0.1348), (20.03, -1.27, 0.1348), (20.03, -1.27, -0.1348), (19.09, -0.9621, 0.1577), (19.09, -0.9621, -0.1577), (16.35, -0.6631, 0.1577), (16.35, -0.6631, -0.1577), (13.36, -0.4683, 0.1348), (13.36, -0.4683, -0.1348), (8.741, -0.5017, 0.1348), (8.741, -0.5017, -0.1348), (6.647, -0.643, 0.1348), (6.647, -0.643, -0.1348), (5.276, -0.764, 0.1348), (5.276, -0.764, -0.1348), (5.324, -0.819, 0.1348), (5.324, -0.819, -0.1348), (7.479, -1.006, 0.1348), (7.479, -1.006, -0.1348), (10.92, -0.9802, 0.1348), (10.92, -0.9802, -0.1348), (9.012, -3.418, -1.545), (8.057, -3.418, -1.736), (9.574, -3.329, -1.711), (8.61, -3.338, -1.854), (10.33, -3.334, -1.925), (9.365, -3.326, -2.067), (10.88, -3.557, -2.167), (9.919, -3.458, -2.307), (10.86, -3.814, -2.159), (9.889, -3.924, -2.275), (10.23, -4.005, -1.885), (9.27, -4.008, -2.053), (8.738, -4.032, -1.557), (7.777, -4.03, -1.717), (7.03, -3.914, -1.177), (6.071, -3.908, -1.345), (5.61, -3.711, -0.8592), (4.647, -3.688, -1.009), (4.805, -3.42, -0.6313), (3.843, -3.363, -0.7852), (4.581, -2.963, -0.542), (3.625, -3.0, -0.7266), (5.056, -2.633, -0.7341), (4.092, -2.67, -0.8746), (6.167, -2.44, -0.9927), (5.208, -2.447, -1.162), (8.609, -2.209, -1.479), (7.656, -2.207, -1.674), (10.52, -1.999, -1.86), (9.562, -2.0, -2.049), (12.89, -1.761, -2.302), (11.94, -1.75, -2.521), (14.72, -1.522, -2.565), (13.77, -1.435, -2.798), (14.72, -1.193, -2.564), (13.77, -1.234, -2.767), (14.06, -0.9, -2.443), (12.95, -0.9459, -2.725), (12.12, -0.6511, -2.131), (11.01, -0.6576, -2.374), (9.923, -0.4645, -1.754), (8.976, -0.4684, -1.981), (6.655, -0.5016, -1.148), (5.707, -0.4974, -1.37), (5.173, -0.6369, -0.8926), (4.225, -0.6256, -1.113), (4.121, -0.7761, -0.7809), (3.174, -0.6888, -1.01), (4.176, -0.8211, -0.7678), (3.233, -0.918, -1.018), (5.76, -1.005, -0.964), (4.816, -1.015, -1.209), (8.201, -0.9803, -1.442), (7.247, -0.9803, -1.633), (0.675, -3.427, -2.325), (-0.675, -3.427, -2.325), (0.675, -3.335, -2.522), (-0.675, -3.335, -2.522), (0.675, -3.33, -2.821), (-0.675, -3.33, -2.821), (0.675, -3.493, -3.099), (-0.675, -3.493, -3.099), (0.675, -3.885, -3.078), (-0.675, -3.885, -3.078), (0.675, -4.005, -2.785), (-0.675, -4.005, -2.785), (0.675, -4.031, -2.315), (-0.675, -4.031, -2.315), (0.675, -3.906, -1.786), (-0.675, -3.906, -1.786), (0.675, -3.686, -1.335), (-0.675, -3.686, -1.335), (0.675, -3.377, -1.053), (-0.675, -3.377, -1.053), (0.675, -2.979, -0.9726), (-0.675, -2.979, -0.9726), (0.675, -2.667, -1.16), (-0.675, -2.667, -1.16), (0.675, -2.451, -1.528), (-0.675, -2.451, -1.528), (0.675, -2.213, -2.231), (-0.675, -2.213, -2.231), (0.675, -2.005, -2.767), (-0.675, -2.005, -2.767), (0.675, -1.765, -3.417), (-0.675, -1.765, -3.417), (0.675, -1.474, -3.855), (-0.675, -1.474, -3.855), (0.675, -1.208, -3.84), (-0.675, -1.208, -3.84), (0.7898, -0.9121, -3.682), (-0.7898, -0.9121, -3.682), (0.7898, -0.6469, -3.188), (-0.7898, -0.6469, -3.188), (0.675, -0.4662, -2.64), (-0.675, -0.4662, -2.64), (0.675, -0.4986, -1.78), (-0.675, -0.4986, -1.78), (0.675, -0.6228, -1.413), (-0.675, -0.6228, -1.413), (0.675, -0.7414, -1.2), (-0.675, -0.7414, -1.2), (0.675, -0.8625, -1.205), (-0.675, -0.8625, -1.205), (0.675, -1.01, -1.535), (-0.675, -1.01, -1.535), (0.675, -0.9803, -2.174), (-0.675, -0.9803, -2.174), (-8.057, -3.418, -1.736), (-9.012, -3.418, -1.545), (-8.61, -3.338, -1.854), (-9.574, -3.329, -1.711), (-9.365, -3.326, -2.067), (-10.33, -3.334, -1.925), (-9.919, -3.458, -2.307), (-10.88, -3.557, -2.167), (-9.889, -3.924, -2.275), (-10.86, -3.814, -2.159), (-9.27, -4.008, -2.053), (-10.23, -4.005, -1.885), (-7.777, -4.03, -1.717), (-8.738, -4.032, -1.557), (-6.071, -3.908, -1.345), (-7.03, -3.914, -1.177), (-4.647, -3.688, -1.009), (-5.61, -3.711, -0.8592), (-3.843, -3.363, -0.7852), (-4.805, -3.42, -0.6313), (-3.625, -3.0, -0.7266), (-4.581, -2.963, -0.542), (-4.092, -2.67, -0.8746), (-5.056, -2.633, -0.7341), (-5.208, -2.447, -1.162), (-6.167, -2.44, -0.9927), (-7.656, -2.207, -1.674), (-8.609, -2.209, -1.479), (-9.562, -2.0, -2.049), (-10.52, -1.999, -1.86), (-11.94, -1.75, -2.521), (-12.89, -1.761, -2.302), (-13.77, -1.435, -2.798), (-14.72, -1.522, -2.565), (-13.77, -1.234, -2.767), (-14.72, -1.193, -2.564), (-12.95, -0.9459, -2.725), (-14.06, -0.9, -2.443), (-11.01, -0.6576, -2.374), (-12.12, -0.6511, -2.131), (-8.976, -0.4684, -1.981), (-9.923, -0.4645, -1.754), (-5.707, -0.4974, -1.37), (-6.655, -0.5016, -1.148), (-4.225, -0.6256, -1.113), (-5.173, -0.6369, -0.8926), (-3.174, -0.6888, -1.01), (-4.121, -0.7761, -0.7809), (-3.233, -0.918, -1.018), (-4.176, -0.8211, -0.7678), (-4.816, -1.015, -1.209), (-5.76, -1.005, -0.964), (-7.247, -0.9803, -1.633), (-8.201, -0.9803, -1.442), (-12.07, -3.407, -0.1348), (-12.07, -3.407, 0.1348), (-12.86, -3.329, -0.1348), (-12.86, -3.329, 0.1348), (-13.93, -3.326, -0.1348), (-13.93, -3.326, 0.1348), (-14.82, -3.477, -0.1348), (-14.82, -3.477, 0.1348), (-14.76, -3.912, -0.1348), (-14.76, -3.912, 0.1348), (-13.79, -4.008, -0.1348), (-13.79, -4.008, 0.1348), (-11.68, -4.032, -0.1348), (-11.68, -4.032, 0.1348), (-9.263, -3.917, -0.1348), (-9.263, -3.917, 0.1348), (-7.248, -3.723, -0.1348), (-7.248, -3.723, 0.1348), (-6.07, -3.462, -0.1348), (-6.07, -3.462, 0.1348), (-5.661, -2.971, -0.1348), (-5.662, -2.971, 0.1348), (-6.459, -2.616, -0.1348), (-6.459, -2.616, 0.1348), (-8.042, -2.434, -0.1348), (-8.042, -2.434, 0.1348), (-11.5, -2.202, -0.1348), (-11.5, -2.202, 0.1348), (-14.2, -1.993, -0.1348), (-14.2, -1.993, 0.1348), (-17.56, -1.743, -0.1348), (-17.56, -1.743, 0.1348), (-20.04, -1.434, -0.1348), (-20.04, -1.434, 0.1348), (-20.03, -1.27, -0.1348), (-20.03, -1.27, 0.1348), (-19.09, -0.9621, -0.1577), (-19.09, -0.9621, 0.1577), (-16.35, -0.6631, -0.1577), (-16.35, -0.6631, 0.1577), (-13.36, -0.4683, -0.1348), (-13.36, -0.4683, 0.1348), (-8.741, -0.5017, -0.1348), (-8.741, -0.5017, 0.1348), (-6.647, -0.643, -0.1348), (-6.647, -0.643, 0.1348), (-5.276, -0.764, -0.1348), (-5.276, -0.764, 0.1348), (-5.324, -0.819, -0.1348), (-5.324, -0.819, 0.1348), (-7.479, -1.006, -0.1348), (-7.479, -1.006, 0.1348), (-10.92, -0.9802, -0.1348), (-10.92, -0.9802, 0.1348), (-9.012, -3.418, 1.545), (-8.057, -3.418, 1.736), (-9.574, -3.329, 1.711), (-8.61, -3.338, 1.854), (-10.33, -3.334, 1.925), (-9.365, -3.326, 2.067), (-10.88, -3.557, 2.167), (-9.919, -3.458, 2.307), (-10.86, -3.814, 2.159), (-9.889, -3.924, 2.275), (-10.23, -4.005, 1.885), (-9.27, -4.008, 2.053), (-8.738, -4.032, 1.557), (-7.777, -4.03, 1.717), (-7.03, -3.914, 1.177), (-6.071, -3.908, 1.345), (-5.61, -3.711, 0.8592), (-4.647, -3.688, 1.009), (-4.805, -3.42, 0.6313), (-3.843, -3.363, 0.7852), (-4.581, -2.963, 0.542), (-3.625, -3.0, 0.7266), (-5.056, -2.633, 0.7341), (-4.092, -2.67, 0.8746), (-6.167, -2.44, 0.9927), (-5.208, -2.447, 1.162), (-8.609, -2.209, 1.479), (-7.656, -2.207, 1.674), (-10.52, -1.999, 1.86), (-9.562, -2.0, 2.049), (-12.89, -1.761, 2.302), (-11.94, -1.75, 2.521), (-14.72, -1.522, 2.565), (-13.77, -1.435, 2.798), (-14.72, -1.193, 2.564), (-13.77, -1.234, 2.767), (-14.06, -0.9, 2.443), (-12.95, -0.9459, 2.725), (-12.12, -0.6511, 2.131), (-11.01, -0.6576, 2.374), (-9.923, -0.4645, 1.754), (-8.976, -0.4684, 1.981), (-6.655, -0.5016, 1.148), (-5.707, -0.4974, 1.37), (-5.173, -0.6369, 0.8926), (-4.225, -0.6256, 1.113), (-4.121, -0.7761, 0.7809), (-3.174, -0.6888, 1.01), (-4.176, -0.8211, 0.7678), (-3.233, -0.918, 1.018), (-5.76, -1.005, 0.964), (-4.816, -1.015, 1.209), (-8.201, -0.9803, 1.442), (-7.247, -0.9803, 1.633), (-0.675, -3.427, 2.325), (0.675, -3.427, 2.325), (-0.675, -3.335, 2.522), (0.675, -3.335, 2.522), (-0.675, -3.33, 2.821), (0.675, -3.33, 2.821), (-0.675, -3.493, 3.099), (0.675, -3.493, 3.099), (-0.675, -3.885, 3.078), (0.675, -3.885, 3.078), (-0.675, -4.005, 2.785), (0.675, -4.005, 2.785), (0.675, -4.031, 2.315), (-0.675, -3.906, 1.786), (0.675, -3.906, 1.786), (-0.675, -3.686, 1.335), (0.675, -3.686, 1.335), (-0.675, -3.377, 1.053), (0.675, -3.377, 1.053), (-0.675, -2.979, 0.9726), (0.675, -2.979, 0.9726), (-0.675, -2.667, 1.16), (0.675, -2.667, 1.16), (-0.675, -2.451, 1.528), (0.675, -2.451, 1.528), (-0.675, -2.213, 2.231), (0.675, -2.213, 2.231), (-0.675, -2.005, 2.767), (-0.675, -1.765, 3.417), (0.675, -1.474, 3.855), (0.675, -1.208, 3.84), (-0.7898, -0.9121, 3.682), (0.7898, -0.9121, 3.682), (-0.7898, -0.6469, 3.188), (0.7898, -0.6469, 3.188), (-0.675, -0.4662, 2.64), (0.675, -0.4662, 2.64), (-0.675, -0.4986, 1.78), (0.675, -0.4986, 1.78), (-0.675, -0.6228, 1.413), (0.675, -0.6228, 1.413), (-0.675, -0.7414, 1.2), (0.675, -0.7414, 1.2), (-0.675, -0.8625, 1.205), (0.675, -0.8625, 1.205), (-0.675, -1.01, 1.535), (0.675, -1.01, 1.535), (-0.675, -0.9803, 2.174)], [], [(394, 395, 396, 0), (0, 396, 398, 397), (409, 410, 1, 411), (411, 1, 2, 412), (412, 2, 413, 3), (3, 413, 414, 4), (4, 414, 416, 415), (429, 430, 5, 431), (6, 7, 9, 8), (8, 9, 11, 10), (10, 11, 13, 12), (12, 13, 15, 14), (14, 15, 17, 16), (16, 17, 19, 18), (18, 19, 21, 20), (20, 21, 23, 22), (22, 23, 25, 24), (24, 25, 27, 26), (26, 27, 29, 28), (28, 29, 31, 30), (30, 31, 33, 32), (32, 33, 35, 34), (34, 35, 37, 36), (36, 37, 39, 38), (38, 39, 41, 40), (40, 41, 43, 42), (42, 43, 45, 44), (44, 45, 47, 46), (46, 47, 49, 48), (48, 49, 51, 50), (50, 51, 53, 52), (52, 53, 55, 54), (54, 55, 57, 56), (56, 57, 59, 58), (60, 61, 63, 62), (62, 63, 65, 64), (64, 65, 67, 66), (66, 67, 69, 68), (68, 69, 71, 70), (70, 71, 73, 72), (72, 73, 75, 74), (74, 75, 77, 76), (76, 77, 79, 78), (78, 79, 81, 80), (80, 81, 83, 82), (82, 83, 85, 84), (84, 85, 87, 86), (86, 87, 89, 88), (88, 89, 91, 90), (90, 91, 93, 92), (92, 93, 95, 94), (94, 95, 97, 96), (96, 97, 99, 98), (98, 99, 101, 100), (100, 101, 103, 102), (102, 103, 105, 104), (104, 105, 107, 106), (106, 107, 109, 108), (108, 109, 111, 110), (110, 111, 113, 112), (114, 115, 117, 116), (116, 117, 119, 118), (118, 119, 121, 120), (120, 121, 123, 122), (122, 123, 125, 124), (124, 125, 127, 126), (126, 127, 129, 128), (128, 129, 131, 130), (130, 131, 133, 132), (132, 133, 135, 134), (134, 135, 137, 136), (136, 137, 139, 138), (138, 139, 141, 140), (140, 141, 143, 142), (142, 143, 145, 144), (144, 145, 147, 146), (146, 147, 149, 148), (148, 149, 151, 150), (150, 151, 153, 152), (152, 153, 155, 154), (154, 155, 157, 156), (156, 157, 159, 158), (158, 159, 161, 160), (160, 161, 163, 162), (162, 163, 165, 164), (164, 165, 167, 166), (168, 169, 171, 170), (170, 171, 173, 172), (172, 173, 175, 174), (174, 175, 177, 176), (176, 177, 179, 178), (178, 179, 181, 180), (180, 181, 183, 182), (182, 183, 185, 184), (184, 185, 187, 186), (186, 187, 189, 188), (188, 189, 191, 190), (190, 191, 193, 192), (192, 193, 195, 194), (194, 195, 197, 196), (196, 197, 199, 198), (198, 199, 201, 200), (200, 201, 203, 202), (202, 203, 205, 204), (204, 205, 207, 206), (206, 207, 209, 208), (208, 209, 211, 210), (210, 211, 213, 212), (212, 213, 215, 214), (214, 215, 217, 216), (216, 217, 219, 218), (218, 219, 221, 220), (222, 223, 225, 224), (224, 225, 227, 226), (226, 227, 229, 228), (228, 229, 231, 230), (230, 231, 233, 232), (232, 233, 235, 234), (234, 235, 237, 236), (236, 237, 239, 238), (238, 239, 241, 240), (240, 241, 243, 242), (242, 243, 245, 244), (244, 245, 247, 246), (246, 247, 249, 248), (248, 249, 251, 250), (250, 251, 253, 252), (252, 253, 255, 254), (254, 255, 257, 256), (256, 257, 259, 258), (258, 259, 261, 260), (260, 261, 263, 262), (262, 263, 265, 264), (264, 265, 267, 266), (266, 267, 269, 268), (268, 269, 271, 270), (270, 271, 273, 272), (272, 273, 275, 274), (276, 277, 279, 278), (278, 279, 281, 280), (280, 281, 283, 282), (282, 283, 285, 284), (284, 285, 287, 286), (286, 287, 289, 288), (288, 289, 291, 290), (290, 291, 293, 292), (292, 293, 295, 294), (294, 295, 297, 296), (296, 297, 299, 298), (298, 299, 301, 300), (300, 301, 303, 302), (302, 303, 305, 304), (304, 305, 307, 306), (306, 307, 309, 308), (308, 309, 311, 310), (310, 311, 313, 312), (312, 313, 315, 314), (314, 315, 317, 316), (316, 317, 319, 318), (318, 319, 321, 320), (320, 321, 323, 322), (322, 323, 325, 324), (324, 325, 327, 326), (326, 327, 329, 328), (330, 331, 333, 332), (332, 333, 335, 334), (334, 335, 337, 336), (336, 337, 339, 338), (338, 339, 341, 340), (340, 341, 343, 342), (342, 343, 345, 344), (344, 345, 347, 346), (346, 347, 349, 348), (348, 349, 351, 350), (350, 351, 353, 352), (352, 353, 355, 354), (354, 355, 357, 356), (356, 357, 359, 358), (358, 359, 361, 360), (360, 361, 363, 362), (362, 363, 365, 364), (364, 365, 367, 366), (366, 367, 369, 368), (368, 369, 371, 370), (370, 371, 373, 372), (372, 373, 375, 374), (374, 375, 377, 376), (376, 377, 379, 378), (378, 379, 381, 380), (380, 381, 383, 382), (384, 385, 387, 386), (386, 387, 389, 388), (388, 389, 391, 390), (390, 391, 393, 392), (392, 393, 395, 394), (397, 398, 400, 399), (399, 400, 402, 401), (401, 402, 404, 403), (403, 404, 406, 405), (405, 406, 408, 407), (407, 408, 410, 409), (415, 416, 418, 417), (417, 418, 420, 419), (419, 420, 422, 421), (421, 422, 424, 423), (423, 424, 426, 425), (425, 426, 428, 427), (427, 428, 430, 429), (826, 432, 828, 827), (432, 829, 830, 828), (841, 843, 433, 842), (843, 844, 434, 433), (844, 435, 845, 434), (435, 436, 846, 845), (436, 847, 848, 846), (861, 863, 437, 862), (438, 440, 441, 439), (440, 442, 443, 441), (442, 444, 445, 443), (444, 446, 447, 445), (446, 448, 449, 447), (448, 450, 451, 449), (450, 452, 453, 451), (452, 454, 455, 453), (454, 456, 457, 455), (456, 458, 459, 457), (458, 460, 461, 459), (460, 462, 463, 461), (462, 464, 465, 463), (464, 466, 467, 465), (466, 468, 469, 467), (468, 470, 471, 469), (470, 472, 473, 471), (472, 474, 475, 473), (474, 476, 477, 475), (476, 478, 479, 477), (478, 480, 481, 479), (480, 482, 483, 481), (482, 484, 485, 483), (484, 486, 487, 485), (486, 488, 489, 487), (488, 490, 491, 489), (492, 494, 495, 493), (494, 496, 497, 495), (496, 498, 499, 497), (498, 500, 501, 499), (500, 502, 503, 501), (502, 504, 505, 503), (504, 506, 507, 505), (506, 508, 509, 507), (508, 510, 511, 509), (510, 512, 513, 511), (512, 514, 515, 513), (514, 516, 517, 515), (516, 518, 519, 517), (518, 520, 521, 519), (520, 522, 523, 521), (522, 524, 525, 523), (524, 526, 527, 525), (526, 528, 529, 527), (528, 530, 531, 529), (530, 532, 533, 531), (532, 534, 535, 533), (534, 536, 537, 535), (536, 538, 539, 537), (538, 540, 541, 539), (540, 542, 543, 541), (542, 544, 545, 543), (546, 548, 549, 547), (548, 550, 551, 549), (550, 552, 553, 551), (552, 554, 555, 553), (554, 556, 557, 555), (556, 558, 559, 557), (558, 560, 561, 559), (560, 562, 563, 561), (562, 564, 565, 563), (564, 566, 567, 565), (566, 568, 569, 567), (568, 570, 571, 569), (570, 572, 573, 571), (572, 574, 575, 573), (574, 576, 577, 575), (576, 578, 579, 577), (578, 580, 581, 579), (580, 582, 583, 581), (582, 584, 585, 583), (584, 586, 587, 585), (586, 588, 589, 587), (588, 590, 591, 589), (590, 592, 593, 591), (592, 594, 595, 593), (594, 596, 597, 595), (596, 598, 599, 597), (600, 602, 603, 601), (602, 604, 605, 603), (604, 606, 607, 605), (606, 608, 609, 607), (608, 610, 611, 609), (610, 612, 613, 611), (612, 614, 615, 613), (614, 616, 617, 615), (616, 618, 619, 617), (618, 620, 621, 619), (620, 622, 623, 621), (622, 624, 625, 623), (624, 626, 627, 625), (626, 628, 629, 627), (628, 630, 631, 629), (630, 632, 633, 631), (632, 634, 635, 633), (634, 636, 637, 635), (636, 638, 639, 637), (638, 640, 641, 639), (640, 642, 643, 641), (642, 644, 645, 643), (644, 646, 647, 645), (646, 648, 649, 647), (648, 650, 651, 649), (650, 652, 653, 651), (654, 656, 657, 655), (656, 658, 659, 657), (658, 660, 661, 659), (660, 662, 663, 661), (662, 664, 665, 663), (664, 666, 667, 665), (666, 668, 669, 667), (668, 670, 671, 669), (670, 672, 673, 671), (672, 674, 675, 673), (674, 676, 677, 675), (676, 678, 679, 677), (678, 680, 681, 679), (680, 682, 683, 681), (682, 684, 685, 683), (684, 686, 687, 685), (686, 688, 689, 687), (688, 690, 691, 689), (690, 692, 693, 691), (692, 694, 695, 693), (694, 696, 697, 695), (696, 698, 699, 697), (698, 700, 701, 699), (700, 702, 703, 701), (702, 704, 705, 703), (704, 706, 707, 705), (708, 710, 711, 709), (710, 712, 713, 711), (712, 714, 715, 713), (714, 716, 717, 715), (716, 718, 719, 717), (718, 720, 721, 719), (720, 722, 723, 721), (722, 724, 725, 723), (724, 726, 727, 725), (726, 728, 729, 727), (728, 730, 731, 729), (730, 732, 733, 731), (732, 734, 735, 733), (734, 736, 737, 735), (736, 738, 739, 737), (738, 740, 741, 739), (740, 742, 743, 741), (742, 744, 745, 743), (744, 746, 747, 745), (746, 748, 749, 747), (748, 750, 751, 749), (750, 752, 753, 751), (752, 754, 755, 753), (754, 756, 757, 755), (756, 758, 759, 757), (758, 760, 761, 759), (762, 764, 765, 763), (764, 766, 767, 765), (766, 768, 769, 767), (768, 770, 771, 769), (770, 772, 773, 771), (772, 774, 775, 773), (774, 776, 777, 775), (776, 778, 779, 777), (778, 780, 781, 779), (780, 782, 783, 781), (782, 784, 785, 783), (784, 786, 787, 785), (786, 788, 789, 787), (788, 790, 791, 789), (790, 792, 793, 791), (792, 794, 795, 793), (794, 796, 797, 795), (796, 798, 799, 797), (798, 800, 801, 799), (800, 802, 803, 801), (802, 804, 805, 803), (804, 806, 807, 805), (806, 808, 809, 807), (808, 810, 811, 809), (810, 812, 813, 811), (812, 814, 815, 813), (816, 818, 819, 817), (818, 820, 821, 819), (820, 822, 823, 821), (822, 824, 825, 823), (824, 826, 827, 825), (829, 831, 832, 830), (831, 833, 834, 832), (833, 835, 836, 834), (835, 837, 838, 836), (837, 839, 840, 838), (839, 841, 842, 840), (847, 849, 850, 848), (849, 851, 852, 850), (851, 853, 854, 852), (853, 855, 856, 854), (855, 857, 858, 856), (857, 859, 860, 858), (859, 861, 862, 860), (2, 1, 433, 434), (3, 4, 436, 435), (7, 6, 438, 439), (9, 7, 439, 441), (6, 8, 440, 438), (11, 9, 441, 443), (8, 10, 442, 440), (13, 11, 443, 445), (10, 12, 444, 442), (15, 13, 445, 447), (12, 14, 446, 444), (17, 15, 447, 449), (14, 16, 448, 446), (19, 17, 449, 451), (16, 18, 450, 448), (21, 19, 451, 453), (18, 20, 452, 450), (23, 21, 453, 455), (20, 22, 454, 452), (25, 23, 455, 457), (22, 24, 456, 454), (27, 25, 457, 459), (24, 26, 458, 456), (29, 27, 459, 461), (26, 28, 460, 458), (31, 29, 461, 463), (28, 30, 462, 460), (33, 31, 463, 465), (30, 32, 464, 462), (35, 33, 465, 467), (32, 34, 466, 464), (37, 35, 467, 469), (34, 36, 468, 466), (39, 37, 469, 471), (36, 38, 470, 468), (41, 39, 471, 473), (38, 40, 472, 470), (43, 41, 473, 475), (40, 42, 474, 472), (45, 43, 475, 477), (42, 44, 476, 474), (47, 45, 477, 479), (44, 46, 478, 476), (49, 47, 479, 481), (46, 48, 480, 478), (51, 49, 481, 483), (48, 50, 482, 480), (53, 51, 483, 485), (50, 52, 484, 482), (55, 53, 485, 487), (52, 54, 486, 484), (57, 55, 487, 489), (54, 56, 488, 486), (58, 59, 491, 490), (59, 57, 489, 491), (56, 58, 490, 488), (61, 60, 492, 493), (63, 61, 493, 495), (60, 62, 494, 492), (65, 63, 495, 497), (62, 64, 496, 494), (67, 65, 497, 499), (64, 66, 498, 496), (69, 67, 499, 501), (66, 68, 500, 498), (71, 69, 501, 503), (68, 70, 502, 500), (73, 71, 503, 505), (70, 72, 504, 502), (75, 73, 505, 507), (72, 74, 506, 504), (77, 75, 507, 509), (74, 76, 508, 506), (79, 77, 509, 511), (76, 78, 510, 508), (81, 79, 511, 513), (78, 80, 512, 510), (83, 81, 513, 515), (80, 82, 514, 512), (85, 83, 515, 517), (82, 84, 516, 514), (87, 85, 517, 519), (84, 86, 518, 516), (89, 87, 519, 521), (86, 88, 520, 518), (91, 89, 521, 523), (88, 90, 522, 520), (93, 91, 523, 525), (90, 92, 524, 522), (95, 93, 525, 527), (92, 94, 526, 524), (97, 95, 527, 529), (94, 96, 528, 526), (99, 97, 529, 531), (96, 98, 530, 528), (101, 99, 531, 533), (98, 100, 532, 530), (103, 101, 533, 535), (100, 102, 534, 532), (105, 103, 535, 537), (102, 104, 536, 534), (107, 105, 537, 539), (104, 106, 538, 536), (109, 107, 539, 541), (106, 108, 540, 538), (111, 109, 541, 543), (108, 110, 542, 540), (112, 113, 545, 544), (113, 111, 543, 545), (110, 112, 544, 542), (115, 114, 546, 547), (117, 115, 547, 549), (114, 116, 548, 546), (119, 117, 549, 551), (116, 118, 550, 548), (121, 119, 551, 553), (118, 120, 552, 550), (123, 121, 553, 555), (120, 122, 554, 552), (125, 123, 555, 557), (122, 124, 556, 554), (127, 125, 557, 559), (124, 126, 558, 556), (129, 127, 559, 561), (126, 128, 560, 558), (131, 129, 561, 563), (128, 130, 562, 560), (133, 131, 563, 565), (130, 132, 564, 562), (135, 133, 565, 567), (132, 134, 566, 564), (137, 135, 567, 569), (134, 136, 568, 566), (139, 137, 569, 571), (136, 138, 570, 568), (141, 139, 571, 573), (138, 140, 572, 570), (143, 141, 573, 575), (140, 142, 574, 572), (145, 143, 575, 577), (142, 144, 576, 574), (147, 145, 577, 579), (144, 146, 578, 576), (149, 147, 579, 581), (146, 148, 580, 578), (151, 149, 581, 583), (148, 150, 582, 580), (153, 151, 583, 585), (150, 152, 584, 582), (155, 153, 585, 587), (152, 154, 586, 584), (157, 155, 587, 589), (154, 156, 588, 586), (159, 157, 589, 591), (156, 158, 590, 588), (161, 159, 591, 593), (158, 160, 592, 590), (163, 161, 593, 595), (160, 162, 594, 592), (165, 163, 595, 597), (162, 164, 596, 594), (166, 167, 599, 598), (167, 165, 597, 599), (164, 166, 598, 596), (169, 168, 600, 601), (171, 169, 601, 603), (168, 170, 602, 600), (173, 171, 603, 605), (170, 172, 604, 602), (175, 173, 605, 607), (172, 174, 606, 604), (177, 175, 607, 609), (174, 176, 608, 606), (179, 177, 609, 611), (176, 178, 610, 608), (181, 179, 611, 613), (178, 180, 612, 610), (183, 181, 613, 615), (180, 182, 614, 612), (185, 183, 615, 617), (182, 184, 616, 614), (187, 185, 617, 619), (184, 186, 618, 616), (189, 187, 619, 621), (186, 188, 620, 618), (191, 189, 621, 623), (188, 190, 622, 620), (193, 191, 623, 625), (190, 192, 624, 622), (195, 193, 625, 627), (192, 194, 626, 624), (197, 195, 627, 629), (194, 196, 628, 626), (199, 197, 629, 631), (196, 198, 630, 628), (201, 199, 631, 633), (198, 200, 632, 630), (203, 201, 633, 635), (200, 202, 634, 632), (205, 203, 635, 637), (202, 204, 636, 634), (207, 205, 637, 639), (204, 206, 638, 636), (209, 207, 639, 641), (206, 208, 640, 638), (211, 209, 641, 643), (208, 210, 642, 640), (213, 211, 643, 645), (210, 212, 644, 642), (215, 213, 645, 647), (212, 214, 646, 644), (217, 215, 647, 649), (214, 216, 648, 646), (219, 217, 649, 651), (216, 218, 650, 648), (220, 221, 653, 652), (221, 219, 651, 653), (218, 220, 652, 650), (223, 222, 654, 655), (225, 223, 655, 657), (222, 224, 656, 654), (227, 225, 657, 659), (224, 226, 658, 656), (229, 227, 659, 661), (226, 228, 660, 658), (231, 229, 661, 663), (228, 230, 662, 660), (233, 231, 663, 665), (230, 232, 664, 662), (235, 233, 665, 667), (232, 234, 666, 664), (237, 235, 667, 669), (234, 236, 668, 666), (239, 237, 669, 671), (236, 238, 670, 668), (241, 239, 671, 673), (238, 240, 672, 670), (243, 241, 673, 675), (240, 242, 674, 672), (245, 243, 675, 677), (242, 244, 676, 674), (247, 245, 677, 679), (244, 246, 678, 676), (249, 247, 679, 681), (246, 248, 680, 678), (251, 249, 681, 683), (248, 250, 682, 680), (253, 251, 683, 685), (250, 252, 684, 682), (255, 253, 685, 687), (252, 254, 686, 684), (257, 255, 687, 689), (254, 256, 688, 686), (259, 257, 689, 691), (256, 258, 690, 688), (261, 259, 691, 693), (258, 260, 692, 690), (263, 261, 693, 695), (260, 262, 694, 692), (265, 263, 695, 697), (262, 264, 696, 694), (267, 265, 697, 699), (264, 266, 698, 696), (269, 267, 699, 701), (266, 268, 700, 698), (271, 269, 701, 703), (268, 270, 702, 700), (273, 271, 703, 705), (270, 272, 704, 702), (274, 275, 707, 706), (275, 273, 705, 707), (272, 274, 706, 704), (277, 276, 708, 709), (279, 277, 709, 711), (276, 278, 710, 708), (281, 279, 711, 713), (278, 280, 712, 710), (283, 281, 713, 715), (280, 282, 714, 712), (285, 283, 715, 717), (282, 284, 716, 714), (287, 285, 717, 719), (284, 286, 718, 716), (289, 287, 719, 721), (286, 288, 720, 718), (291, 289, 721, 723), (288, 290, 722, 720), (293, 291, 723, 725), (290, 292, 724, 722), (295, 293, 725, 727), (292, 294, 726, 724), (297, 295, 727, 729), (294, 296, 728, 726), (299, 297, 729, 731), (296, 298, 730, 728), (301, 299, 731, 733), (298, 300, 732, 730), (303, 301, 733, 735), (300, 302, 734, 732), (305, 303, 735, 737), (302, 304, 736, 734), (307, 305, 737, 739), (304, 306, 738, 736), (309, 307, 739, 741), (306, 308, 740, 738), (311, 309, 741, 743), (308, 310, 742, 740), (313, 311, 743, 745), (310, 312, 744, 742), (315, 313, 745, 747), (312, 314, 746, 744), (317, 315, 747, 749), (314, 316, 748, 746), (319, 317, 749, 751), (316, 318, 750, 748), (321, 319, 751, 753), (318, 320, 752, 750), (323, 321, 753, 755), (320, 322, 754, 752), (325, 323, 755, 757), (322, 324, 756, 754), (327, 325, 757, 759), (324, 326, 758, 756), (328, 329, 761, 760), (329, 327, 759, 761), (326, 328, 760, 758), (331, 330, 762, 763), (333, 331, 763, 765), (330, 332, 764, 762), (335, 333, 765, 767), (332, 334, 766, 764), (337, 335, 767, 769), (334, 336, 768, 766), (339, 337, 769, 771), (336, 338, 770, 768), (341, 339, 771, 773), (338, 340, 772, 770), (343, 341, 773, 775), (340, 342, 774, 772), (345, 343, 775, 777), (342, 344, 776, 774), (347, 345, 777, 779), (344, 346, 778, 776), (349, 347, 779, 781), (346, 348, 780, 778), (351, 349, 781, 783), (348, 350, 782, 780), (353, 351, 783, 785), (350, 352, 784, 782), (355, 353, 785, 787), (352, 354, 786, 784), (357, 355, 787, 789), (354, 356, 788, 786), (359, 357, 789, 791), (356, 358, 790, 788), (361, 359, 791, 793), (358, 360, 792, 790), (363, 361, 793, 795), (360, 362, 794, 792), (365, 363, 795, 797), (362, 364, 796, 794), (367, 365, 797, 799), (364, 366, 798, 796), (369, 367, 799, 801), (366, 368, 800, 798), (371, 369, 801, 803), (368, 370, 802, 800), (373, 371, 803, 805), (370, 372, 804, 802), (375, 373, 805, 807), (372, 374, 806, 804), (377, 375, 807, 809), (374, 376, 808, 806), (379, 377, 809, 811), (376, 378, 810, 808), (381, 379, 811, 813), (378, 380, 812, 810), (382, 383, 815, 814), (383, 381, 813, 815), (380, 382, 814, 812), (385, 384, 816, 817), (387, 385, 817, 819), (384, 386, 818, 816), (389, 387, 819, 821), (386, 388, 820, 818), (391, 389, 821, 823), (388, 390, 822, 820), (393, 391, 823, 825), (390, 392, 824, 822), (395, 393, 825, 827), (392, 394, 826, 824), (396, 395, 827, 828), (398, 396, 828, 830), (400, 398, 830, 832), (397, 399, 831, 829), (402, 400, 832, 834), (399, 401, 833, 831), (404, 402, 834, 836), (401, 403, 835, 833), (406, 404, 836, 838), (403, 405, 837, 835), (408, 406, 838, 840), (405, 407, 839, 837), (410, 408, 840, 842), (407, 409, 841, 839), (409, 411, 843, 841), (411, 412, 844, 843), (414, 413, 845, 846), (416, 414, 846, 848), (418, 416, 848, 850), (415, 417, 849, 847), (420, 418, 850, 852), (417, 419, 851, 849), (422, 420, 852, 854), (419, 421, 853, 851), (424, 422, 854, 856), (421, 423, 855, 853), (426, 424, 856, 858), (423, 425, 857, 855), (428, 426, 858, 860), (425, 427, 859, 857), (430, 428, 860, 862), (427, 429, 861, 859), (429, 431, 863, 861), (394, 0, 432, 826), (0, 397, 829, 432), (1, 410, 842, 433), (413, 2, 434, 845), (412, 3, 435, 844), (4, 415, 847, 436), (431, 5, 437, 863), (5, 430, 862, 437)])
me_plane_001.use_remesh_preserve_volume = False
me_plane_001.use_remesh_preserve_attributes = False
me_plane_001.use_mirror_vertex_groups = False
me_plane_001.update()
me_plane = bpy.data.meshes.new('Plane')
me_plane.from_pydata([(-7.762, 0.5553, 1.349), (-6.754, 0.5553, 1.55), (-8.831, 0.4581, 1.562), (-7.824, 0.4581, 1.763), (-9.963, 0.4758, 1.788), (-8.956, 0.4758, 1.989), (-11.22, 0.5817, 2.04), (-10.21, 0.5817, 2.241), (-11.35, 0.8554, 2.065), (-10.34, 0.8554, 2.266), (-10.28, 1.067, 1.851), (-9.27, 1.067, 2.052), (-7.322, 1.138, 1.261), (-6.314, 1.138, 1.462), (-4.24, 0.8289, 0.6454), (-3.232, 0.8289, 0.8466), (-4.051, 0.4846, 0.6077), (-3.043, 0.4846, 0.8089), (-5.372, 0.1227, 0.8715), (-4.364, 0.1227, 1.073), (-8.768, -0.08038, 1.55), (-7.761, -0.08038, 1.751), (-11.54, -0.1422, 2.102), (-10.53, -0.1422, 2.303), (-15.44, -0.1687, 2.881), (-14.43, -0.1687, 3.082), (-18.52, -0.07156, 3.496), (-17.51, -0.07156, 3.698), (-21.03, -0.04507, 3.999), (-20.03, -0.04507, 4.2), (-23.36, -0.1952, 4.463), (-22.35, -0.1952, 4.665), (-23.74, -0.2393, 4.539), (-22.73, -0.2393, 4.74), (-24.24, -0.3717, 4.639), (-23.23, -0.3717, 4.84), (-23.99, -0.513, 4.589), (-22.98, -0.513, 4.79), (-22.67, -0.6101, 4.325), (-21.66, -0.6101, 4.527), (-20.84, -0.6189, 3.961), (-19.84, -0.6189, 4.162), (-20.09, -0.4335, 3.81), (-19.08, -0.4335, 4.012), (-10.26, 0.5553, -0.1422), (-10.26, 0.5553, 0.1422), (-11.78, 0.4581, -0.1422), (-11.78, 0.4581, 0.1422), (-13.38, 0.4758, -0.1422), (-13.38, 0.4758, 0.1422), (-15.16, 0.5817, -0.1422), (-15.16, 0.5817, 0.1422), (-15.33, 0.8554, -0.1422), (-15.33, 0.8554, 0.1422), (-13.82, 1.067, -0.1422), (-13.82, 1.067, 0.1423), (-9.642, 1.138, -0.1422), (-9.642, 1.138, 0.1422), (-5.283, 0.8289, -0.1422), (-5.283, 0.8289, 0.1423), (-5.016, 0.4846, -0.1423), (-5.016, 0.4846, 0.1422), (-6.884, 0.1227, -0.1423), (-6.884, 0.1227, 0.1422), (-11.69, -0.08038, -0.1422), (-11.69, -0.08038, 0.1422), (-15.6, -0.1422, -0.1422), (-15.6, -0.1422, 0.1422), (-21.12, -0.1687, -0.1422), (-21.12, -0.1687, 0.1423), (-25.47, -0.07156, -0.1422), (-25.47, -0.07156, 0.1423), (-29.03, -0.04507, -0.1423), (-29.03, -0.04507, 0.1422), (-32.32, -0.1952, -0.1422), (-32.32, -0.1952, 0.1423), (-32.86, -0.2393, -0.1423), (-32.86, -0.2393, 0.1423), (-33.57, -0.3717, -0.1423), (-33.57, -0.3717, 0.1423), (-33.21, -0.513, -0.1423), (-33.21, -0.513, 0.1422), (-31.35, -0.6101, -0.1422), (-31.35, -0.6101, 0.1423), (-28.77, -0.6189, -0.1422), (-28.77, -0.6189, 0.1423), (-27.7, -0.4335, -0.1422), (-27.7, -0.4335, 0.1423), (-6.754, 0.5553, -1.55), (-7.762, 0.5553, -1.349), (-7.824, 0.4581, -1.763), (-8.831, 0.4581, -1.562), (-8.956, 0.4758, -1.989), (-9.963, 0.4758, -1.788), (-10.21, 0.5817, -2.241), (-11.22, 0.5817, -2.04), (-10.34, 0.8554, -2.266), (-11.35, 0.8554, -2.065), (-9.27, 1.067, -2.052), (-10.28, 1.067, -1.851), (-6.314, 1.138, -1.462), (-7.322, 1.138, -1.261), (-3.232, 0.8289, -0.8466), (-4.24, 0.8289, -0.6454), (-3.043, 0.4846, -0.8089), (-4.051, 0.4846, -0.6077), (-4.364, 0.1227, -1.073), (-5.372, 0.1227, -0.8715), (-7.761, -0.08038, -1.751), (-8.768, -0.08038, -1.55), (-10.53, -0.1422, -2.303), (-11.54, -0.1422, -2.102), (-14.43, -0.1687, -3.082), (-15.44, -0.1687, -2.881), (-17.51, -0.07156, -3.698), (-18.52, -0.07156, -3.496), (-20.03, -0.04507, -4.2), (-21.03, -0.04507, -3.999), (-22.35, -0.1952, -4.665), (-23.36, -0.1952, -4.463), (-22.73, -0.2393, -4.74), (-23.74, -0.2393, -4.539), (-23.23, -0.3717, -4.84), (-24.24, -0.3717, -4.639), (-22.98, -0.513, -4.79), (-23.99, -0.513, -4.589), (-21.66, -0.6101, -4.527), (-22.67, -0.6101, -4.325), (-19.84, -0.6189, -4.162), (-20.84, -0.6189, -3.961), (-19.08, -0.4335, -4.012), (-20.09, -0.4335, -3.81), (0.7124, 0.5553, -2.05), (-0.7124, 0.5553, -2.05), (0.7124, 0.4581, -2.352), (-0.7124, 0.4581, -2.352), (0.7124, 0.4758, -2.671), (-0.7124, 0.4758, -2.671), (0.7124, 0.5817, -3.027), (-0.7124, 0.5817, -3.027), (0.7124, 0.8554, -3.062), (-0.7124, 0.8554, -3.062), (0.7124, 1.067, -2.76), (-0.7124, 1.067, -2.76), (0.7124, 1.138, -1.925), (-0.7124, 1.138, -1.925), (0.7124, 0.8289, -1.055), (-0.7124, 0.8289, -1.055), (0.7124, 0.4846, -1.002), (-0.7124, 0.4846, -1.002), (0.7124, 0.1227, -1.375), (-0.7124, 0.1227, -1.375), (0.7124, -0.08038, -2.334), (-0.7124, -0.08038, -2.334), (0.7124, -0.1422, -3.115), (-0.7124, -0.1422, -3.115), (0.7124, -0.1687, -4.217), (-0.7124, -0.1687, -4.217), (0.7124, -0.07156, -5.087), (-0.7124, -0.07156, -5.087), (0.7124, -0.04507, -5.797), (-0.7124, -0.04507, -5.797), (0.7124, -0.1952, -6.455), (-0.7124, -0.1952, -6.455), (0.7124, -0.2393, -6.561), (-0.7124, -0.2393, -6.561), (0.7124, -0.3717, -6.703), (-0.7124, -0.3717, -6.703), (0.7124, -0.513, -6.632), (-0.7124, -0.513, -6.632), (0.7124, -0.6101, -6.259), (-0.7124, -0.6101, -6.259), (0.7124, -0.6189, -5.744), (-0.7124, -0.6189, -5.744), (0.7124, -0.4335, -5.531), (-0.7124, -0.4335, -5.531), (7.762, 0.5553, -1.349), (6.754, 0.5553, -1.55), (8.831, 0.4581, -1.562), (7.824, 0.4581, -1.763), (9.963, 0.4758, -1.788), (8.956, 0.4758, -1.989), (11.22, 0.5817, -2.04), (10.21, 0.5817, -2.241), (11.35, 0.8554, -2.065), (10.34, 0.8554, -2.266), (10.28, 1.067, -1.851), (9.27, 1.067, -2.052), (7.322, 1.138, -1.261), (6.314, 1.138, -1.462), (4.24, 0.8289, -0.6454), (3.232, 0.8289, -0.8466), (4.051, 0.4846, -0.6077), (3.043, 0.4846, -0.8089), (5.372, 0.1227, -0.8715), (4.364, 0.1227, -1.073), (8.768, -0.08039, -1.55), (7.761, -0.08039, -1.751), (11.54, -0.1422, -2.102), (10.53, -0.1422, -2.303), (15.44, -0.1687, -2.881), (14.43, -0.1687, -3.082), (18.52, -0.07156, -3.496), (17.51, -0.07156, -3.698), (21.03, -0.04507, -3.999), (20.03, -0.04507, -4.2), (23.36, -0.1952, -4.463), (22.35, -0.1952, -4.665), (23.74, -0.2393, -4.539), (22.73, -0.2393, -4.74), (24.24, -0.3717, -4.639), (23.23, -0.3717, -4.84), (23.99, -0.513, -4.589), (22.98, -0.513, -4.79), (22.67, -0.6101, -4.325), (21.66, -0.6101, -4.527), (20.84, -0.6189, -3.961), (19.84, -0.6189, -4.162), (20.09, -0.4335, -3.81), (19.08, -0.4335, -4.012), (10.26, 0.5553, 0.1422), (10.26, 0.5553, -0.1422), (11.78, 0.4581, 0.1422), (11.78, 0.4581, -0.1422), (13.38, 0.4758, 0.1422), (13.38, 0.4758, -0.1422), (15.16, 0.5817, 0.1423), (15.16, 0.5817, -0.1422), (15.33, 0.8554, 0.1422), (15.33, 0.8554, -0.1422), (13.82, 1.067, 0.1423), (13.82, 1.067, -0.1422), (9.642, 1.138, 0.1422), (9.642, 1.138, -0.1423), (5.283, 0.8289, 0.1422), (5.283, 0.8289, -0.1423), (5.016, 0.4846, 0.1422), (5.016, 0.4846, -0.1423), (6.884, 0.1227, 0.1422), (6.884, 0.1227, -0.1423), (11.69, -0.08039, 0.1422), (11.69, -0.08039, -0.1422), (15.6, -0.1422, 0.1423), (15.6, -0.1422, -0.1423), (21.12, -0.1687, 0.1423), (21.12, -0.1687, -0.1423), (25.47, -0.07156, 0.1423), (25.47, -0.07156, -0.1422), (29.03, -0.04507, 0.1423), (29.03, -0.04507, -0.1422), (32.32, -0.1952, 0.1422), (32.32, -0.1952, -0.1422), (32.86, -0.2393, 0.1423), (32.86, -0.2393, -0.1422), (33.57, -0.3717, 0.1423), (33.57, -0.3717, -0.1422), (33.21, -0.513, 0.1423), (33.21, -0.513, -0.1422), (31.35, -0.6101, 0.1422), (31.35, -0.6101, -0.1423), (28.77, -0.6189, 0.1422), (28.77, -0.6189, -0.1423), (27.7, -0.4335, 0.1422), (27.7, -0.4335, -0.1423), (6.754, 0.5553, 1.55), (7.762, 0.5553, 1.349), (7.824, 0.4581, 1.763), (8.831, 0.4581, 1.562), (8.956, 0.4758, 1.989), (9.963, 0.4758, 1.788), (10.21, 0.5817, 2.241), (11.22, 0.5817, 2.04), (10.34, 0.8554, 2.266), (11.35, 0.8554, 2.065), (9.27, 1.067, 2.052), (10.28, 1.067, 1.851), (6.314, 1.138, 1.462), (7.322, 1.138, 1.261), (3.232, 0.8289, 0.8466), (4.24, 0.8289, 0.6454), (3.043, 0.4846, 0.8089), (4.051, 0.4846, 0.6077), (4.364, 0.1227, 1.073), (5.372, 0.1227, 0.8715), (7.761, -0.08039, 1.751), (8.768, -0.08039, 1.55), (10.53, -0.1422, 2.303), (11.54, -0.1422, 2.102), (14.43, -0.1687, 3.082), (15.44, -0.1687, 2.881), (17.51, -0.07156, 3.698), (18.52, -0.07156, 3.496), (20.03, -0.04507, 4.2), (21.03, -0.04507, 3.999), (22.35, -0.1952, 4.665), (23.36, -0.1952, 4.463), (22.73, -0.2393, 4.74), (23.74, -0.2393, 4.539), (23.23, -0.3717, 4.84), (24.24, -0.3717, 4.639), (22.98, -0.513, 4.79), (23.99, -0.513, 4.589), (21.66, -0.6101, 4.527), (22.67, -0.6101, 4.325), (19.84, -0.6189, 4.162), (20.84, -0.6189, 3.961), (19.08, -0.4335, 4.012), (20.09, -0.4335, 3.81), (-0.7124, 0.5553, 2.05), (0.7124, 0.5553, 2.05), (-0.7124, 0.4581, 2.352), (0.7124, 0.4581, 2.352), (-0.7124, 0.4758, 2.671), (0.7124, 0.4758, 2.671), (-0.7124, 0.5817, 3.027), (0.7124, 0.5817, 3.027), (-0.7124, 0.8554, 3.062), (0.7124, 0.8554, 3.062), (-0.7124, 1.067, 2.76), (0.7124, 1.067, 2.76), (-0.7124, 1.138, 1.925), (0.7124, 1.138, 1.925), (-0.7124, 0.8289, 1.055), (0.7124, 0.8289, 1.055), (-0.7124, 0.4846, 1.002), (0.7124, 0.4846, 1.002), (-0.7124, 0.1227, 1.375), (0.7124, 0.1227, 1.375), (-0.7124, -0.08039, 2.334), (0.7124, -0.08039, 2.334), (-0.7124, -0.1422, 3.115), (0.7124, -0.1422, 3.115), (-0.7124, -0.1687, 4.217), (0.7124, -0.1687, 4.217), (-0.7124, -0.07156, 5.087), (0.7124, -0.07156, 5.087), (-0.7124, -0.04507, 5.797), (0.7124, -0.04507, 5.797), (-0.7124, -0.1952, 6.455), (0.7124, -0.1952, 6.455), (-0.7124, -0.2393, 6.561), (0.7124, -0.2393, 6.561), (-0.7124, -0.3717, 6.703), (0.7124, -0.3717, 6.703), (-0.7124, -0.513, 6.632), (0.7124, -0.513, 6.632), (-0.7124, -0.6101, 6.259), (0.7124, -0.6101, 6.259), (-0.7124, -0.6189, 5.744), (0.7124, -0.6189, 5.744), (-0.7124, -0.4335, 5.531), (0.7124, -0.4335, 5.531), (-7.771, 0.7501, 1.393), (-6.763, 0.7501, 1.594), (-8.831, 0.6581, 1.561), (-7.831, 0.6544, 1.801), (-9.956, 0.6722, 1.751), (-8.953, 0.6754, 1.977), (-11.18, 0.6506, 1.855), (-10.19, 0.7534, 2.14), (-11.31, 0.8286, 1.87), (-10.31, 0.7461, 2.102), (-10.26, 0.8845, 1.772), (-9.266, 0.8687, 2.03), (-7.321, 0.938, 1.257), (-6.322, 0.9424, 1.503), (-4.26, 0.6582, 0.7475), (-3.269, 0.756, 1.029), (-4.086, 0.574, 0.7832), (-3.082, 0.5072, 1.004), (-5.38, 0.318, 0.9137), (-4.385, 0.2929, 1.176), (-8.771, 0.1191, 1.563), (-7.766, 0.1177, 1.778), (-11.54, 0.05776, 2.107), (-10.53, 0.05754, 2.314), (-15.43, 0.03087, 2.868), (-14.43, 0.03133, 3.083), (-18.52, 0.1283, 3.49), (-17.51, 0.1279, 3.683), (-21.04, 0.153, 4.026), (-20.03, 0.1549, 4.199), (-23.37, -0.002624, 4.517), (-22.36, 0.001624, 4.7), (-23.76, -0.06901, 4.642), (-22.74, -0.05032, 4.804), (-24.28, -0.365, 4.835), (-23.27, -0.3286, 5.032), (-24.02, -0.6432, 4.738), (-22.99, -0.7026, 4.852), (-22.67, -0.8074, 4.357), (-21.66, -0.81, 4.533), (-20.84, -0.8185, 3.948), (-19.82, -0.7954, 4.07), (-20.07, -0.6029, 3.706), (-19.06, -0.6029, 3.907), (-10.28, 0.7548, -0.1422), (-10.28, 0.7548, 0.1422), (-11.78, 0.6581, -0.1422), (-11.78, 0.6581, 0.1422), (-13.37, 0.6757, -0.1422), (-13.37, 0.6757, 0.1422), (-15.06, 0.7546, -0.1422), (-15.06, 0.7546, 0.1422), (-15.15, 0.7725, -0.1422), (-15.15, 0.7725, 0.1422), (-13.81, 0.8679, -0.1422), (-13.81, 0.8679, 0.1423), (-9.647, 0.938, -0.1422), (-9.647, 0.938, 0.1422), (-5.378, 0.6526, -0.1422), (-5.378, 0.6526, 0.1423), (-5.204, 0.5551, -0.1423), (-5.204, 0.5551, 0.1422), (-6.908, 0.3213, -0.1423), (-6.908, 0.3213, 0.1422), (-11.69, 0.1195, -0.1422), (-11.69, 0.1195, 0.1422), (-15.6, 0.0578, -0.1422), (-15.6, 0.0578, 0.1422), (-21.11, 0.03132, -0.1422), (-21.11, 0.03132, 0.1423), (-25.47, 0.1284, -0.1422), (-25.47, 0.1284, 0.1423), (-29.04, 0.1549, -0.1423), (-29.04, 0.1549, 0.1422), (-32.34, 0.004432, -0.1422), (-32.34, 0.004432, 0.1423), (-32.88, -0.04107, -0.1423), (-32.88, -0.04107, 0.1423), (-33.77, -0.3524, -0.1423), (-33.77, -0.3524, 0.1423), (-33.26, -0.7084, -0.1423), (-33.26, -0.7084, 0.1422), (-31.35, -0.81, -0.1422), (-31.35, -0.81, 0.1423), (-28.75, -0.8182, -0.1422), (-28.75, -0.8182, 0.1423), (-27.66, -0.6306, -0.1422), (-27.66, -0.6306, 0.1423), (-6.763, 0.7501, -1.594), (-7.771, 0.7501, -1.393), (-7.831, 0.6544, -1.801), (-8.831, 0.6581, -1.561), (-8.953, 0.6754, -1.977), (-9.956, 0.6722, -1.751), (-10.19, 0.7534, -2.14), (-11.18, 0.6506, -1.855), (-10.31, 0.7461, -2.102), (-11.31, 0.8286, -1.87), (-9.266, 0.8687, -2.03), (-10.26, 0.8845, -1.772), (-6.322, 0.9424, -1.503), (-7.321, 0.938, -1.257), (-3.269, 0.756, -1.029), (-4.26, 0.6582, -0.7475), (-3.082, 0.5072, -1.004), (-4.086, 0.574, -0.7832), (-4.385, 0.2929, -1.176), (-5.38, 0.318, -0.9137), (-7.766, 0.1177, -1.778), (-8.771, 0.1191, -1.563), (-10.53, 0.05754, -2.314), (-11.54, 0.05776, -2.107), (-14.43, 0.03133, -3.083), (-15.43, 0.03087, -2.868), (-17.51, 0.1279, -3.683), (-18.52, 0.1283, -3.49), (-20.03, 0.1549, -4.199), (-21.04, 0.153, -4.026), (-22.36, 0.001624, -4.7), (-23.37, -0.002624, -4.517), (-22.74, -0.05032, -4.804), (-23.76, -0.06901, -4.642), (-23.27, -0.3286, -5.032), (-24.28, -0.365, -4.835), (-22.99, -0.7026, -4.852), (-24.02, -0.6432, -4.738), (-21.66, -0.81, -4.533), (-22.67, -0.8074, -4.357), (-19.82, -0.7954, -4.07), (-20.84, -0.8185, -3.948), (-19.06, -0.6029, -3.907), (-20.07, -0.6029, -3.706), (0.7124, 0.7457, -2.111), (-0.7124, 0.7457, -2.111), (0.7124, 0.6565, -2.377), (-0.7124, 0.6565, -2.377), (0.7124, 0.6728, -2.637), (-0.7124, 0.6728, -2.637), (0.7124, 0.7114, -2.874), (-0.7124, 0.7114, -2.874), (0.7124, 0.7748, -2.879), (-0.7124, 0.7748, -2.879), (0.7124, 0.8793, -2.692), (-0.7124, 0.8793, -2.692), (0.7124, 0.9396, -1.951), (-0.7124, 0.9396, -1.951), (0.7124, 0.7014, -1.209), (-0.7124, 0.7014, -1.209), (0.7124, 0.5482, -1.191), (-0.7124, 0.5482, -1.191), (0.7124, 0.2992, -1.469), (-0.7124, 0.2992, -1.469), (0.7124, 0.1175, -2.362), (-0.7124, 0.1175, -2.362), (0.7124, 0.05755, -3.126), (-0.7124, 0.05755, -3.126), (0.7124, 0.03114, -4.208), (-0.7124, 0.03114, -4.208), (0.7124, 0.1279, -5.072), (-0.7124, 0.1279, -5.072), (0.7124, 0.1541, -5.816), (-0.7124, 0.1541, -5.816), (0.7124, -0.004602, -6.515), (-0.7124, -0.004602, -6.515), (0.7124, -0.07108, -6.669), (-0.7124, -0.07107, -6.669), (0.7124, -0.3365, -6.9), (-0.7124, -0.3365, -6.9), (0.7124, -0.6685, -6.758), (-0.7124, -0.6685, -6.758), (0.7124, -0.8082, -6.286), (-0.7124, -0.8082, -6.286), (0.7124, -0.8068, -5.676), (-0.7124, -0.8068, -5.676), (0.7124, -0.5844, -5.4), (-0.7124, -0.5844, -5.4), (7.771, 0.7501, -1.393), (6.763, 0.7501, -1.594), (8.831, 0.6581, -1.561), (7.831, 0.6544, -1.801), (9.956, 0.6722, -1.751), (8.953, 0.6754, -1.977), (11.18, 0.6506, -1.855), (10.19, 0.7534, -2.14), (11.31, 0.8286, -1.87), (10.31, 0.7461, -2.102), (10.26, 0.8845, -1.772), (9.266, 0.8687, -2.03), (7.321, 0.938, -1.257), (6.322, 0.9424, -1.503), (4.26, 0.6582, -0.7475), (3.269, 0.756, -1.029), (4.086, 0.574, -0.7832), (3.082, 0.5072, -1.004), (5.38, 0.318, -0.9137), (4.385, 0.2929, -1.176), (8.771, 0.1191, -1.563), (7.766, 0.1177, -1.778), (11.54, 0.05776, -2.107), (10.53, 0.05754, -2.314), (15.43, 0.03087, -2.868), (14.43, 0.03132, -3.083), (18.52, 0.1283, -3.49), (17.51, 0.1279, -3.683), (21.04, 0.153, -4.026), (20.03, 0.1549, -4.199), (23.37, -0.002625, -4.517), (22.36, 0.001623, -4.7), (23.76, -0.06901, -4.642), (22.74, -0.05033, -4.804), (24.28, -0.365, -4.835), (23.27, -0.3286, -5.032), (24.02, -0.6432, -4.738), (22.99, -0.7026, -4.852), (22.67, -0.8074, -4.357), (21.66, -0.81, -4.533), (20.84, -0.8185, -3.948), (19.82, -0.7954, -4.07), (20.07, -0.6029, -3.706), (19.06, -0.6029, -3.907), (10.28, 0.7548, 0.1422), (10.28, 0.7548, -0.1422), (11.78, 0.6581, 0.1422), (11.78, 0.6581, -0.1422), (13.37, 0.6757, 0.1422), (13.37, 0.6757, -0.1422), (15.06, 0.7546, 0.1423), (15.06, 0.7546, -0.1422), (15.15, 0.7725, 0.1422), (15.15, 0.7725, -0.1422), (13.81, 0.8679, 0.1423), (13.81, 0.8679, -0.1422), (9.647, 0.938, 0.1422), (9.647, 0.938, -0.1423), (5.378, 0.6526, 0.1422), (5.378, 0.6526, -0.1423), (5.204, 0.5551, 0.1422), (5.204, 0.5551, -0.1423), (6.908, 0.3213, 0.1422), (6.908, 0.3213, -0.1423), (11.69, 0.1195, 0.1422), (11.69, 0.1195, -0.1422), (15.6, 0.0578, 0.1423), (15.6, 0.0578, -0.1423), (21.11, 0.03132, 0.1423), (21.11, 0.03132, -0.1423), (25.47, 0.1284, 0.1423), (25.47, 0.1284, -0.1422), (29.04, 0.1549, 0.1423), (29.04, 0.1549, -0.1422), (32.34, 0.004431, 0.1422), (32.34, 0.004431, -0.1422), (32.88, -0.04107, 0.1423), (32.88, -0.04107, -0.1422), (33.77, -0.3524, 0.1423), (33.77, -0.3524, -0.1422), (33.26, -0.7084, 0.1423), (33.26, -0.7084, -0.1422), (31.35, -0.81, 0.1422), (31.35, -0.81, -0.1423), (28.75, -0.8182, 0.1422), (28.75, -0.8182, -0.1423), (27.66, -0.6306, 0.1422), (27.66, -0.6306, -0.1423), (6.763, 0.7501, 1.594), (7.771, 0.7501, 1.393), (7.831, 0.6544, 1.801), (8.831, 0.6581, 1.561), (8.953, 0.6754, 1.977), (9.956, 0.6722, 1.751), (10.19, 0.7534, 2.14), (11.18, 0.6506, 1.855), (10.31, 0.7461, 2.102), (11.31, 0.8286, 1.87), (9.266, 0.8687, 2.03), (10.26, 0.8845, 1.772), (6.322, 0.9424, 1.503), (7.321, 0.938, 1.257), (3.269, 0.756, 1.029), (4.26, 0.6582, 0.7475), (3.082, 0.5072, 1.004), (4.086, 0.574, 0.7832), (4.385, 0.2929, 1.176), (5.38, 0.318, 0.9137), (7.766, 0.1177, 1.778), (8.771, 0.1191, 1.563), (10.53, 0.05754, 2.314), (11.54, 0.05776, 2.107), (14.43, 0.03132, 3.083), (15.43, 0.03087, 2.868), (17.51, 0.1279, 3.683), (18.52, 0.1283, 3.49), (20.03, 0.1549, 4.199), (21.04, 0.153, 4.026), (22.36, 0.001623, 4.7), (23.37, -0.002625, 4.517), (22.74, -0.05033, 4.804), (23.76, -0.06901, 4.642), (23.27, -0.3286, 5.032), (24.28, -0.365, 4.835), (22.99, -0.7026, 4.852), (24.02, -0.6432, 4.738), (21.66, -0.81, 4.533), (22.67, -0.8074, 4.357), (19.82, -0.7954, 4.07), (20.84, -0.8185, 3.948), (19.06, -0.6029, 3.907), (20.07, -0.6029, 3.706), (-0.7124, 0.7457, 2.111), (0.7124, 0.7457, 2.111), (-0.7124, 0.6565, 2.377), (0.7124, 0.6565, 2.377), (-0.7124, 0.6728, 2.637), (0.7124, 0.6728, 2.637), (-0.7124, 0.7114, 2.874), (0.7124, 0.7114, 2.874), (-0.7124, 0.7748, 2.879), (0.7124, 0.7748, 2.879), (-0.7124, 0.8793, 2.692), (0.7124, 0.8793, 2.692), (-0.7124, 0.9396, 1.951), (0.7124, 0.9396, 1.951), (-0.7124, 0.7014, 1.209), (0.7124, 0.7014, 1.209), (-0.7124, 0.5482, 1.191), (0.7124, 0.5482, 1.191), (-0.7124, 0.2992, 1.469), (0.7124, 0.2992, 1.469), (-0.7124, 0.1175, 2.362), (0.7124, 0.1175, 2.362), (-0.7124, 0.05755, 3.126), (0.7124, 0.05755, 3.126), (-0.7124, 0.03113, 4.208), (0.7124, 0.03113, 4.208), (-0.7124, 0.1279, 5.072), (0.7124, 0.1279, 5.072), (-0.7124, 0.154, 5.816), (0.7124, 0.154, 5.816), (-0.7124, -0.004603, 6.515), (0.7124, -0.004603, 6.515), (-0.7124, -0.07108, 6.669), (0.7124, -0.07107, 6.669), (-0.7124, -0.3365, 6.9), (0.7124, -0.3364, 6.9), (-0.7124, -0.6685, 6.758), (0.7124, -0.6685, 6.758), (-0.7124, -0.8082, 6.286), (0.7124, -0.8082, 6.286), (-0.7124, -0.8068, 5.676), (0.7124, -0.8068, 5.676), (-0.7124, -0.5844, 5.4), (0.7124, -0.5844, 5.4)], [], [(0, 1, 3, 2), (2, 3, 5, 4), (4, 5, 7, 6), (6, 7, 9, 8), (8, 9, 11, 10), (10, 11, 13, 12), (12, 13, 15, 14), (14, 15, 17, 16), (16, 17, 19, 18), (18, 19, 21, 20), (20, 21, 23, 22), (22, 23, 25, 24), (24, 25, 27, 26), (26, 27, 29, 28), (28, 29, 31, 30), (30, 31, 33, 32), (32, 33, 35, 34), (34, 35, 37, 36), (36, 37, 39, 38), (38, 39, 41, 40), (40, 41, 43, 42), (44, 45, 47, 46), (46, 47, 49, 48), (48, 49, 51, 50), (50, 51, 53, 52), (52, 53, 55, 54), (54, 55, 57, 56), (56, 57, 59, 58), (58, 59, 61, 60), (60, 61, 63, 62), (62, 63, 65, 64), (64, 65, 67, 66), (66, 67, 69, 68), (68, 69, 71, 70), (70, 71, 73, 72), (72, 73, 75, 74), (74, 75, 77, 76), (76, 77, 79, 78), (78, 79, 81, 80), (80, 81, 83, 82), (82, 83, 85, 84), (84, 85, 87, 86), (88, 89, 91, 90), (90, 91, 93, 92), (92, 93, 95, 94), (94, 95, 97, 96), (96, 97, 99, 98), (98, 99, 101, 100), (100, 101, 103, 102), (102, 103, 105, 104), (104, 105, 107, 106), (106, 107, 109, 108), (108, 109, 111, 110), (110, 111, 113, 112), (112, 113, 115, 114), (114, 115, 117, 116), (116, 117, 119, 118), (118, 119, 121, 120), (120, 121, 123, 122), (122, 123, 125, 124), (124, 125, 127, 126), (126, 127, 129, 128), (128, 129, 131, 130), (132, 133, 135, 134), (134, 135, 137, 136), (136, 137, 139, 138), (138, 139, 141, 140), (140, 141, 143, 142), (142, 143, 145, 144), (144, 145, 147, 146), (146, 147, 149, 148), (148, 149, 151, 150), (150, 151, 153, 152), (152, 153, 155, 154), (154, 155, 157, 156), (156, 157, 159, 158), (158, 159, 161, 160), (160, 161, 163, 162), (162, 163, 165, 164), (164, 165, 167, 166), (166, 167, 169, 168), (168, 169, 171, 170), (170, 171, 173, 172), (172, 173, 175, 174), (176, 177, 179, 178), (178, 179, 181, 180), (180, 181, 183, 182), (182, 183, 185, 184), (184, 185, 187, 186), (186, 187, 189, 188), (188, 189, 191, 190), (190, 191, 193, 192), (192, 193, 195, 194), (194, 195, 197, 196), (196, 197, 199, 198), (198, 199, 201, 200), (200, 201, 203, 202), (202, 203, 205, 204), (204, 205, 207, 206), (206, 207, 209, 208), (208, 209, 211, 210), (210, 211, 213, 212), (212, 213, 215, 214), (214, 215, 217, 216), (216, 217, 219, 218), (220, 221, 223, 222), (222, 223, 225, 224), (224, 225, 227, 226), (226, 227, 229, 228), (228, 229, 231, 230), (230, 231, 233, 232), (232, 233, 235, 234), (234, 235, 237, 236), (236, 237, 239, 238), (238, 239, 241, 240), (240, 241, 243, 242), (242, 243, 245, 244), (244, 245, 247, 246), (246, 247, 249, 248), (248, 249, 251, 250), (250, 251, 253, 252), (252, 253, 255, 254), (254, 255, 257, 256), (256, 257, 259, 258), (258, 259, 261, 260), (260, 261, 263, 262), (264, 265, 267, 266), (266, 267, 269, 268), (268, 269, 271, 270), (270, 271, 273, 272), (272, 273, 275, 274), (274, 275, 277, 276), (276, 277, 279, 278), (278, 279, 281, 280), (280, 281, 283, 282), (282, 283, 285, 284), (284, 285, 287, 286), (286, 287, 289, 288), (288, 289, 291, 290), (290, 291, 293, 292), (292, 293, 295, 294), (294, 295, 297, 296), (296, 297, 299, 298), (298, 299, 301, 300), (300, 301, 303, 302), (302, 303, 305, 304), (304, 305, 307, 306), (308, 309, 311, 310), (310, 311, 313, 312), (312, 313, 315, 314), (314, 315, 317, 316), (316, 317, 319, 318), (318, 319, 321, 320), (320, 321, 323, 322), (322, 323, 325, 324), (324, 325, 327, 326), (326, 327, 329, 328), (328, 329, 331, 330), (330, 331, 333, 332), (332, 333, 335, 334), (334, 335, 337, 336), (336, 337, 339, 338), (338, 339, 341, 340), (340, 341, 343, 342), (342, 343, 345, 344), (344, 345, 347, 346), (346, 347, 349, 348), (348, 349, 351, 350), (352, 354, 355, 353), (354, 356, 357, 355), (356, 358, 359, 357), (358, 360, 361, 359), (360, 362, 363, 361), (362, 364, 365, 363), (364, 366, 367, 365), (366, 368, 369, 367), (368, 370, 371, 369), (370, 372, 373, 371), (372, 374, 375, 373), (374, 376, 377, 375), (376, 378, 379, 377), (378, 380, 381, 379), (380, 382, 383, 381), (382, 384, 385, 383), (384, 386, 387, 385), (386, 388, 389, 387), (388, 390, 391, 389), (390, 392, 393, 391), (392, 394, 395, 393), (396, 398, 399, 397), (398, 400, 401, 399), (400, 402, 403, 401), (402, 404, 405, 403), (404, 406, 407, 405), (406, 408, 409, 407), (408, 410, 411, 409), (410, 412, 413, 411), (412, 414, 415, 413), (414, 416, 417, 415), (416, 418, 419, 417), (418, 420, 421, 419), (420, 422, 423, 421), (422, 424, 425, 423), (424, 426, 427, 425), (426, 428, 429, 427), (428, 430, 431, 429), (430, 432, 433, 431), (432, 434, 435, 433), (434, 436, 437, 435), (436, 438, 439, 437), (440, 442, 443, 441), (442, 444, 445, 443), (444, 446, 447, 445), (446, 448, 449, 447), (448, 450, 451, 449), (450, 452, 453, 451), (452, 454, 455, 453), (454, 456, 457, 455), (456, 458, 459, 457), (458, 460, 461, 459), (460, 462, 463, 461), (462, 464, 465, 463), (464, 466, 467, 465), (466, 468, 469, 467), (468, 470, 471, 469), (470, 472, 473, 471), (472, 474, 475, 473), (474, 476, 477, 475), (476, 478, 479, 477), (478, 480, 481, 479), (480, 482, 483, 481), (484, 486, 487, 485), (486, 488, 489, 487), (488, 490, 491, 489), (490, 492, 493, 491), (492, 494, 495, 493), (494, 496, 497, 495), (496, 498, 499, 497), (498, 500, 501, 499), (500, 502, 503, 501), (502, 504, 505, 503), (504, 506, 507, 505), (506, 508, 509, 507), (508, 510, 511, 509), (510, 512, 513, 511), (512, 514, 515, 513), (514, 516, 517, 515), (516, 518, 519, 517), (518, 520, 521, 519), (520, 522, 523, 521), (522, 524, 525, 523), (524, 526, 527, 525), (528, 530, 531, 529), (530, 532, 533, 531), (532, 534, 535, 533), (534, 536, 537, 535), (536, 538, 539, 537), (538, 540, 541, 539), (540, 542, 543, 541), (542, 544, 545, 543), (544, 546, 547, 545), (546, 548, 549, 547), (548, 550, 551, 549), (550, 552, 553, 551), (552, 554, 555, 553), (554, 556, 557, 555), (556, 558, 559, 557), (558, 560, 561, 559), (560, 562, 563, 561), (562, 564, 565, 563), (564, 566, 567, 565), (566, 568, 569, 567), (568, 570, 571, 569), (572, 574, 575, 573), (574, 576, 577, 575), (576, 578, 579, 577), (578, 580, 581, 579), (580, 582, 583, 581), (582, 584, 585, 583), (584, 586, 587, 585), (586, 588, 589, 587), (588, 590, 591, 589), (590, 592, 593, 591), (592, 594, 595, 593), (594, 596, 597, 595), (596, 598, 599, 597), (598, 600, 601, 599), (600, 602, 603, 601), (602, 604, 605, 603), (604, 606, 607, 605), (606, 608, 609, 607), (608, 610, 611, 609), (610, 612, 613, 611), (612, 614, 615, 613), (616, 618, 619, 617), (618, 620, 621, 619), (620, 622, 623, 621), (622, 624, 625, 623), (624, 626, 627, 625), (626, 628, 629, 627), (628, 630, 631, 629), (630, 632, 633, 631), (632, 634, 635, 633), (634, 636, 637, 635), (636, 638, 639, 637), (638, 640, 641, 639), (640, 642, 643, 641), (642, 644, 645, 643), (644, 646, 647, 645), (646, 648, 649, 647), (648, 650, 651, 649), (650, 652, 653, 651), (652, 654, 655, 653), (654, 656, 657, 655), (656, 658, 659, 657), (660, 662, 663, 661), (662, 664, 665, 663), (664, 666, 667, 665), (666, 668, 669, 667), (668, 670, 671, 669), (670, 672, 673, 671), (672, 674, 675, 673), (674, 676, 677, 675), (676, 678, 679, 677), (678, 680, 681, 679), (680, 682, 683, 681), (682, 684, 685, 683), (684, 686, 687, 685), (686, 688, 689, 687), (688, 690, 691, 689), (690, 692, 693, 691), (692, 694, 695, 693), (694, 696, 697, 695), (696, 698, 699, 697), (698, 700, 701, 699), (700, 702, 703, 701), (1, 0, 352, 353), (3, 1, 353, 355), (0, 2, 354, 352), (5, 3, 355, 357), (2, 4, 356, 354), (7, 5, 357, 359), (4, 6, 358, 356), (9, 7, 359, 361), (6, 8, 360, 358), (11, 9, 361, 363), (8, 10, 362, 360), (13, 11, 363, 365), (10, 12, 364, 362), (15, 13, 365, 367), (12, 14, 366, 364), (17, 15, 367, 369), (14, 16, 368, 366), (19, 17, 369, 371), (16, 18, 370, 368), (21, 19, 371, 373), (18, 20, 372, 370), (23, 21, 373, 375), (20, 22, 374, 372), (25, 23, 375, 377), (22, 24, 376, 374), (27, 25, 377, 379), (24, 26, 378, 376), (29, 27, 379, 381), (26, 28, 380, 378), (31, 29, 381, 383), (28, 30, 382, 380), (33, 31, 383, 385), (30, 32, 384, 382), (35, 33, 385, 387), (32, 34, 386, 384), (37, 35, 387, 389), (34, 36, 388, 386), (39, 37, 389, 391), (36, 38, 390, 388), (41, 39, 391, 393), (38, 40, 392, 390), (42, 43, 395, 394), (43, 41, 393, 395), (40, 42, 394, 392), (45, 44, 396, 397), (47, 45, 397, 399), (44, 46, 398, 396), (49, 47, 399, 401), (46, 48, 400, 398), (51, 49, 401, 403), (48, 50, 402, 400), (53, 51, 403, 405), (50, 52, 404, 402), (55, 53, 405, 407), (52, 54, 406, 404), (57, 55, 407, 409), (54, 56, 408, 406), (59, 57, 409, 411), (56, 58, 410, 408), (61, 59, 411, 413), (58, 60, 412, 410), (63, 61, 413, 415), (60, 62, 414, 412), (65, 63, 415, 417), (62, 64, 416, 414), (67, 65, 417, 419), (64, 66, 418, 416), (69, 67, 419, 421), (66, 68, 420, 418), (71, 69, 421, 423), (68, 70, 422, 420), (73, 71, 423, 425), (70, 72, 424, 422), (75, 73, 425, 427), (72, 74, 426, 424), (77, 75, 427, 429), (74, 76, 428, 426), (79, 77, 429, 431), (76, 78, 430, 428), (81, 79, 431, 433), (78, 80, 432, 430), (83, 81, 433, 435), (80, 82, 434, 432), (85, 83, 435, 437), (82, 84, 436, 434), (86, 87, 439, 438), (87, 85, 437, 439), (84, 86, 438, 436), (89, 88, 440, 441), (91, 89, 441, 443), (88, 90, 442, 440), (93, 91, 443, 445), (90, 92, 444, 442), (95, 93, 445, 447), (92, 94, 446, 444), (97, 95, 447, 449), (94, 96, 448, 446), (99, 97, 449, 451), (96, 98, 450, 448), (101, 99, 451, 453), (98, 100, 452, 450), (103, 101, 453, 455), (100, 102, 454, 452), (105, 103, 455, 457), (102, 104, 456, 454), (107, 105, 457, 459), (104, 106, 458, 456), (109, 107, 459, 461), (106, 108, 460, 458), (111, 109, 461, 463), (108, 110, 462, 460), (113, 111, 463, 465), (110, 112, 464, 462), (115, 113, 465, 467), (112, 114, 466, 464), (117, 115, 467, 469), (114, 116, 468, 466), (119, 117, 469, 471), (116, 118, 470, 468), (121, 119, 471, 473), (118, 120, 472, 470), (123, 121, 473, 475), (120, 122, 474, 472), (125, 123, 475, 477), (122, 124, 476, 474), (127, 125, 477, 479), (124, 126, 478, 476), (129, 127, 479, 481), (126, 128, 480, 478), (130, 131, 483, 482), (131, 129, 481, 483), (128, 130, 482, 480), (133, 132, 484, 485), (135, 133, 485, 487), (132, 134, 486, 484), (137, 135, 487, 489), (134, 136, 488, 486), (139, 137, 489, 491), (136, 138, 490, 488), (141, 139, 491, 493), (138, 140, 492, 490), (143, 141, 493, 495), (140, 142, 494, 492), (145, 143, 495, 497), (142, 144, 496, 494), (147, 145, 497, 499), (144, 146, 498, 496), (149, 147, 499, 501), (146, 148, 500, 498), (151, 149, 501, 503), (148, 150, 502, 500), (153, 151, 503, 505), (150, 152, 504, 502), (155, 153, 505, 507), (152, 154, 506, 504), (157, 155, 507, 509), (154, 156, 508, 506), (159, 157, 509, 511), (156, 158, 510, 508), (161, 159, 511, 513), (158, 160, 512, 510), (163, 161, 513, 515), (160, 162, 514, 512), (165, 163, 515, 517), (162, 164, 516, 514), (167, 165, 517, 519), (164, 166, 518, 516), (169, 167, 519, 521), (166, 168, 520, 518), (171, 169, 521, 523), (168, 170, 522, 520), (173, 171, 523, 525), (170, 172, 524, 522), (174, 175, 527, 526), (175, 173, 525, 527), (172, 174, 526, 524), (177, 176, 528, 529), (179, 177, 529, 531), (176, 178, 530, 528), (181, 179, 531, 533), (178, 180, 532, 530), (183, 181, 533, 535), (180, 182, 534, 532), (185, 183, 535, 537), (182, 184, 536, 534), (187, 185, 537, 539), (184, 186, 538, 536), (189, 187, 539, 541), (186, 188, 540, 538), (191, 189, 541, 543), (188, 190, 542, 540), (193, 191, 543, 545), (190, 192, 544, 542), (195, 193, 545, 547), (192, 194, 546, 544), (197, 195, 547, 549), (194, 196, 548, 546), (199, 197, 549, 551), (196, 198, 550, 548), (201, 199, 551, 553), (198, 200, 552, 550), (203, 201, 553, 555), (200, 202, 554, 552), (205, 203, 555, 557), (202, 204, 556, 554), (207, 205, 557, 559), (204, 206, 558, 556), (209, 207, 559, 561), (206, 208, 560, 558), (211, 209, 561, 563), (208, 210, 562, 560), (213, 211, 563, 565), (210, 212, 564, 562), (215, 213, 565, 567), (212, 214, 566, 564), (217, 215, 567, 569), (214, 216, 568, 566), (218, 219, 571, 570), (219, 217, 569, 571), (216, 218, 570, 568), (221, 220, 572, 573), (223, 221, 573, 575), (220, 222, 574, 572), (225, 223, 575, 577), (222, 224, 576, 574), (227, 225, 577, 579), (224, 226, 578, 576), (229, 227, 579, 581), (226, 228, 580, 578), (231, 229, 581, 583), (228, 230, 582, 580), (233, 231, 583, 585), (230, 232, 584, 582), (235, 233, 585, 587), (232, 234, 586, 584), (237, 235, 587, 589), (234, 236, 588, 586), (239, 237, 589, 591), (236, 238, 590, 588), (241, 239, 591, 593), (238, 240, 592, 590), (243, 241, 593, 595), (240, 242, 594, 592), (245, 243, 595, 597), (242, 244, 596, 594), (247, 245, 597, 599), (244, 246, 598, 596), (249, 247, 599, 601), (246, 248, 600, 598), (251, 249, 601, 603), (248, 250, 602, 600), (253, 251, 603, 605), (250, 252, 604, 602), (255, 253, 605, 607), (252, 254, 606, 604), (257, 255, 607, 609), (254, 256, 608, 606), (259, 257, 609, 611), (256, 258, 610, 608), (261, 259, 611, 613), (258, 260, 612, 610), (262, 263, 615, 614), (263, 261, 613, 615), (260, 262, 614, 612), (265, 264, 616, 617), (267, 265, 617, 619), (264, 266, 618, 616), (269, 267, 619, 621), (266, 268, 620, 618), (271, 269, 621, 623), (268, 270, 622, 620), (273, 271, 623, 625), (270, 272, 624, 622), (275, 273, 625, 627), (272, 274, 626, 624), (277, 275, 627, 629), (274, 276, 628, 626), (279, 277, 629, 631), (276, 278, 630, 628), (281, 279, 631, 633), (278, 280, 632, 630), (283, 281, 633, 635), (280, 282, 634, 632), (285, 283, 635, 637), (282, 284, 636, 634), (287, 285, 637, 639), (284, 286, 638, 636), (289, 287, 639, 641), (286, 288, 640, 638), (291, 289, 641, 643), (288, 290, 642, 640), (293, 291, 643, 645), (290, 292, 644, 642), (295, 293, 645, 647), (292, 294, 646, 644), (297, 295, 647, 649), (294, 296, 648, 646), (299, 297, 649, 651), (296, 298, 650, 648), (301, 299, 651, 653), (298, 300, 652, 650), (303, 301, 653, 655), (300, 302, 654, 652), (305, 303, 655, 657), (302, 304, 656, 654), (306, 307, 659, 658), (307, 305, 657, 659), (304, 306, 658, 656), (309, 308, 660, 661), (311, 309, 661, 663), (308, 310, 662, 660), (313, 311, 663, 665), (310, 312, 664, 662), (315, 313, 665, 667), (312, 314, 666, 664), (317, 315, 667, 669), (314, 316, 668, 666), (319, 317, 669, 671), (316, 318, 670, 668), (321, 319, 671, 673), (318, 320, 672, 670), (323, 321, 673, 675), (320, 322, 674, 672), (325, 323, 675, 677), (322, 324, 676, 674), (327, 325, 677, 679), (324, 326, 678, 676), (329, 327, 679, 681), (326, 328, 680, 678), (331, 329, 681, 683), (328, 330, 682, 680), (333, 331, 683, 685), (330, 332, 684, 682), (335, 333, 685, 687), (332, 334, 686, 684), (337, 335, 687, 689), (334, 336, 688, 686), (339, 337, 689, 691), (336, 338, 690, 688), (341, 339, 691, 693), (338, 340, 692, 690), (343, 341, 693, 695), (340, 342, 694, 692), (345, 343, 695, 697), (342, 344, 696, 694), (347, 345, 697, 699), (344, 346, 698, 696), (349, 347, 699, 701), (346, 348, 700, 698), (350, 351, 703, 702), (351, 349, 701, 703), (348, 350, 702, 700)])
me_plane.use_remesh_preserve_volume = False
me_plane.use_remesh_preserve_attributes = False
me_plane.use_mirror_vertex_groups = False
me_plane.update()

# ---- objects
ob_top = bpy.data.objects.new('Top', me_plane_002)
ob_middle = bpy.data.objects.new('Middle', me_plane_001)
ob_bottom = bpy.data.objects.new('Bottom', me_plane)
ob_hemi = bpy.data.objects.new('Hemi', light_hemi)
ob_lamp = bpy.data.objects.new('Lamp', light_lamp)
ob_camera = bpy.data.objects.new('Camera', cam_camera)

# ---- transforms, parenting, visibility, modifiers, constraints
ob_top.location = (0.0, 0.0, 6.394)
ob_top.rotation_euler = (1.571, -0.0, 0.0)
ob_top.scale = (-0.1997, -2.012, 1.0)
ob_top.lineart.crease_threshold = 0.0
ob_middle.location = (0.0, 0.0, 6.066)
ob_middle.rotation_euler = (1.571, -0.0, 0.0)
ob_middle.scale = (-0.1997, -2.012, 1.0)
ob_middle.lineart.crease_threshold = 0.0
ob_bottom.location = (0.0, 0.0, 6.394)
ob_bottom.rotation_euler = (4.712, -0.0, 0.0)
ob_bottom.scale = (0.1997, 2.012, -1.0)
ob_bottom.lineart.crease_threshold = 0.0
ob_hemi.location = (-8.074, -5.42, 16.69)
ob_hemi.rotation_euler = (4.16e-08, -0.6762, 0.6323)
ob_hemi.lineart.crease_threshold = 0.0
ob_lamp.location = (4.076, 1.005, 5.904)
ob_lamp.rotation_euler = (0.6503, 0.05522, 1.866)
ob_lamp.lock_rotations_4d = False
ob_lamp.empty_display_type = 'ARROWS'
ob_lamp.color = (0.0, 0.0, 0.0, 0.0)
ob_lamp.lineart.crease_threshold = 0.0
ob_camera.location = (20.94, -16.12, 18.82)
ob_camera.rotation_euler = (1.261, -0.002637, 0.8365)
ob_camera.lock_rotations_4d = False
ob_camera.empty_display_type = 'ARROWS'
ob_camera.color = (0.0, 0.0, 0.0, 0.0)
ob_camera.display_type = 'WIRE'
ob_camera.lineart.crease_threshold = 0.0

# ---- collection membership
col_collection_1.objects.link(ob_top)
col_collection_1.objects.link(ob_middle)
col_collection_1.objects.link(ob_bottom)
col_collection_2.objects.link(ob_hemi)
col_collection_2.objects.link(ob_lamp)
col_collection_2.objects.link(ob_camera)

# ---- scene / render settings (as saved in the file)
scene.camera = ob_camera
scene.frame_start = 1; scene.frame_end = 250; scene.frame_set(0)
scene.render.engine = 'BLENDER_EEVEE_NEXT'
scene.render.resolution_percentage = 50
scene.render.dither_intensity = 0.0
scene.cycles.use_denoising = False
scene.cycles.samples = 128
scene.cycles.sampling_pattern = 'TABULATED_SOBOL'
scene.cycles.light_sampling_threshold = 0.0
scene.cycles.use_adaptive_sampling = False
scene.cycles.use_light_tree = False
scene.cycles.blur_glossy = 0.0
scene.cycles.sample_clamp_indirect = 0.0
scene.view_settings.view_transform = 'Standard'
bpy.context.view_layer.update()
